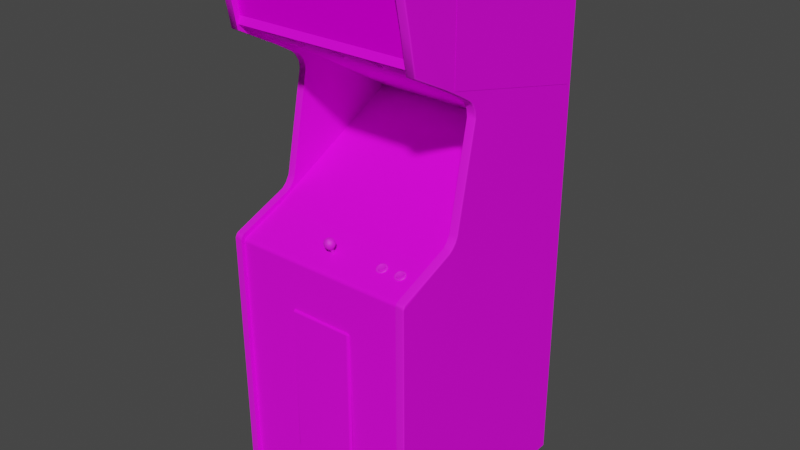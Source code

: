 # Source: thief.blend  (saved by Blender 2.93.20; exported with 4.5.12 LTS)
import bpy
from mathutils import Matrix  # noqa: F401  (used for matrix-valued properties, if any)

bpy.ops.wm.read_factory_settings(use_empty=True)
scene = bpy.context.scene
scene.name = 'Scene'

# ---- images (referenced by path relative to the original .blend; pixels are not part of the script)
import os
ASSET_DIR = os.environ.get("B2B_ASSET_DIR", "")  # directory of the original .blend (textures are referenced by path, not embedded)
HERE = os.path.dirname(os.path.abspath(__file__))  # packed textures are extracted next to this script under _unpacked/

def load_image(name, relpath, width, height, colorspace="sRGB"):
    """Load a texture the original file referenced (path relative to the .blend, or extracted next to this script)."""
    p = next((c for c in (os.path.join(HERE, relpath), os.path.join(ASSET_DIR, relpath)) if relpath and os.path.exists(c)), "")
    if p:
        img = bpy.data.images.load(p, check_existing=True)
        img.name = name
    else:  # same state as the original file: an image datablock whose file is absent (Cycles renders it pink)
        img = bpy.data.images.new(name, width, height)
        img.source = "FILE"
        img.filepath = "//" + (relpath or name)
    img.colorspace_settings.name = colorspace
    return img
img_01thiefmarqueemap_tiff = load_image('01thiefmarqueemap.TIFF', '01thiefmarqueemap.TIFF', 1024, 1024, 'sRGB')
img_02thiefmonitormap_tiff = load_image('02thiefmonitormap.TIFF', '02thiefmonitormap.TIFF', 1024, 1024, 'sRGB')
img_thiefcontrolsmap_tiff = load_image('thiefcontrolsmap.TIFF', 'thiefcontrolsmap.TIFF', 1024, 1024, 'sRGB')
img_thiefcabmp_tiff = load_image('thiefcabmP.TIFF', 'thiefcabmP.TIFF', 1024, 1024, 'sRGB')
img_thiefsideartmap_tiff = load_image('thiefsideartmap.TIFF', 'thiefsideartmap.TIFF', 1024, 1024, 'sRGB')
img_thiefbezelmap_tiff = load_image('thiefbezelmap.TIFF', 'thiefbezelmap.TIFF', 1024, 1024, 'sRGB')
img_thiefmaintextmap_tiff = load_image('thiefmaintextmap.TIFF', 'thiefmaintextmap.TIFF', 1024, 1024, 'sRGB')
img_thieftmoldmap_tiff = load_image('thieftmoldmap.TIFF', 'thieftmoldmap.TIFF', 1024, 1024, 'sRGB')

# ---- materials (node trees are filled in below, after node groups)
mat_01thiefmarqueemat = bpy.data.materials.new('01thiefmarqueemat')
mat_01thiefmarqueemat.use_transparent_shadow = False
mat_01thiefmarqueemat.roughness = 0.8807
mat_01thiefmarqueemat.specular_intensity = 0.0
mat_02thiefmonitormat = bpy.data.materials.new('02thiefmonitormat')
mat_02thiefmonitormat.use_transparent_shadow = False
mat_02thiefmonitormat.roughness = 0.8807
mat_02thiefmonitormat.specular_intensity = 0.0
mat_thiefcontrols = bpy.data.materials.new('thiefcontrols')
mat_thiefcontrols.use_transparent_shadow = False
mat_thiefcontrols.roughness = 0.6983
mat_thiefcontrols.specular_intensity = 0.8157
mat_thiefcab = bpy.data.materials.new('THIEFCAB')
mat_thiefcab.use_transparent_shadow = False
mat_thiefcab.roughness = 0.8807
mat_thiefcab.specular_intensity = 0.1882
mat_thiefsideart = bpy.data.materials.new('thiefsideart')
mat_thiefsideart.use_transparent_shadow = False
mat_thiefsideart.roughness = 0.8807
mat_thiefsideart.specular_intensity = 0.1882
mat_thiefbezelmat = bpy.data.materials.new('thiefbezelmat')
mat_thiefbezelmat.use_transparent_shadow = False
mat_thiefbezelmat.roughness = 0.8807
mat_thiefbezelmat.specular_intensity = 0.1686
mat_thiefcabmat = bpy.data.materials.new('thiefcabmat')
mat_thiefcabmat.use_transparent_shadow = False
mat_thiefcabmat.roughness = 0.8807
mat_thiefcabmat.specular_intensity = 0.1882
mat_thieftmoldmat = bpy.data.materials.new('thieftmoldmat')
mat_thieftmoldmat.use_transparent_shadow = False
mat_thieftmoldmat.roughness = 0.8152
mat_thieftmoldmat.specular_intensity = 0.4667

# ---- node groups
ng_auto_smooth = bpy.data.node_groups.new('Auto Smooth', 'GeometryNodeTree')
_s = ng_auto_smooth.interface.new_socket(name='Geometry', in_out='OUTPUT', socket_type='NodeSocketGeometry')
_s = ng_auto_smooth.interface.new_socket(name='Geometry', in_out='INPUT', socket_type='NodeSocketGeometry')
_s = ng_auto_smooth.interface.new_socket(name='Angle', in_out='INPUT', socket_type='NodeSocketFloat')
_s.subtype = 'ANGLE'
_s.min_value = 0.0
_s.max_value = 3.142
ng_auto_smooth.is_modifier = True
_N = ng_auto_smooth.nodes; _L = ng_auto_smooth.links
n0 = _N.new('NodeGroupOutput'); n0.name = 'Group Output'; n0.location = (480, -100)
n1 = _N.new('NodeGroupInput'); n1.name = 'Group Input'; n1.location = (-420, -300)
n2 = _N.new('NodeGroupInput'); n2.name = 'Group Input.001'; n2.location = (-60, -100)
n3 = _N.new('GeometryNodeSetShadeSmooth'); n3.name = 'Set Shade Smooth'; n3.location = (120, -100)
n3.domain = 'EDGE'
n4 = _N.new('GeometryNodeSetShadeSmooth'); n4.name = 'Set Shade Smooth.001'; n4.location = (300, -100)
n5 = _N.new('GeometryNodeInputMeshEdgeAngle'); n5.name = 'Edge Angle'; n5.location = (-420, -220)
n6 = _N.new('GeometryNodeInputEdgeSmooth'); n6.name = 'Is Edge Smooth'; n6.location = (-60, -160)
n7 = _N.new('GeometryNodeInputShadeSmooth'); n7.name = 'Is Face Smooth'; n7.location = (-240, -340)
n8 = _N.new('FunctionNodeBooleanMath'); n8.name = 'Boolean Math'; n8.location = (-60, -220)
n9 = _N.new('FunctionNodeCompare'); n9.name = 'Compare'; n9.location = (-240, -180)
n9.operation = 'LESS_EQUAL'
_L.new(n5.outputs[0], n9.inputs[0])
_L.new(n4.outputs[0], n0.inputs[0])
_L.new(n1.outputs[1], n9.inputs[1])
_L.new(n9.outputs[0], n8.inputs[0])
_L.new(n7.outputs[0], n8.inputs[1])
_L.new(n2.outputs[0], n3.inputs[0])
_L.new(n6.outputs[0], n3.inputs[1])
_L.new(n3.outputs[0], n4.inputs[0])
_L.new(n8.outputs[0], n3.inputs[2])
n0.is_active_output = True

# ---- material node trees
mat_01thiefmarqueemat.use_nodes = True; mat_01thiefmarqueemat.node_tree.nodes.clear()
_N = mat_01thiefmarqueemat.node_tree.nodes; _L = mat_01thiefmarqueemat.node_tree.links
n0 = _N.new('ShaderNodeBsdfPrincipled'); n0.name = 'Principled BSDF'; n0.location = (10, 300)
n0.distribution = 'GGX'
n0.subsurface_method = 'BURLEY'
n0.inputs[2].default_value = 0.8807
n0.inputs[3].default_value = 1.45
n0.inputs[13].default_value = 0.0
n0.inputs[27].default_value = (0.0, 0.0, 0.0, 1.0)
n0.inputs[28].default_value = 1.0
n1 = _N.new('ShaderNodeOutputMaterial'); n1.name = 'Material Output'; n1.location = (300, 300)
n2 = _N.new('ShaderNodeTexImage'); n2.name = 'Image Texture'; n2.location = (-300, 600)
n2.image = img_01thiefmarqueemap_tiff
_L.new(n0.outputs[0], n1.inputs[0])
_L.new(n2.outputs[0], n0.inputs[0])
n1.is_active_output = True
mat_02thiefmonitormat.use_nodes = True; mat_02thiefmonitormat.node_tree.nodes.clear()
_N = mat_02thiefmonitormat.node_tree.nodes; _L = mat_02thiefmonitormat.node_tree.links
n0 = _N.new('ShaderNodeBsdfPrincipled'); n0.name = 'Principled BSDF'; n0.location = (10, 300)
n0.distribution = 'GGX'
n0.subsurface_method = 'BURLEY'
n0.inputs[2].default_value = 0.8807
n0.inputs[3].default_value = 1.45
n0.inputs[13].default_value = 0.0
n0.inputs[27].default_value = (0.0, 0.0, 0.0, 1.0)
n0.inputs[28].default_value = 1.0
n1 = _N.new('ShaderNodeOutputMaterial'); n1.name = 'Material Output'; n1.location = (300, 300)
n2 = _N.new('ShaderNodeTexImage'); n2.name = 'Image Texture'; n2.location = (-300, 600)
n2.image = img_02thiefmonitormap_tiff
_L.new(n0.outputs[0], n1.inputs[0])
_L.new(n2.outputs[0], n0.inputs[0])
n1.is_active_output = True
mat_thiefcontrols.use_nodes = True; mat_thiefcontrols.node_tree.nodes.clear()
_N = mat_thiefcontrols.node_tree.nodes; _L = mat_thiefcontrols.node_tree.links
n0 = _N.new('ShaderNodeBsdfPrincipled'); n0.name = 'Principled BSDF'; n0.location = (10, 300)
n0.distribution = 'GGX'
n0.subsurface_method = 'BURLEY'
n0.inputs[2].default_value = 0.6983
n0.inputs[3].default_value = 1.45
n0.inputs[13].default_value = 0.8157
n0.inputs[27].default_value = (0.0, 0.0, 0.0, 1.0)
n0.inputs[28].default_value = 1.0
n1 = _N.new('ShaderNodeOutputMaterial'); n1.name = 'Material Output'; n1.location = (300, 300)
n2 = _N.new('ShaderNodeTexImage'); n2.name = 'Image Texture'; n2.location = (-300, 600)
n2.image = img_thiefcontrolsmap_tiff
_L.new(n0.outputs[0], n1.inputs[0])
_L.new(n2.outputs[0], n0.inputs[0])
n1.is_active_output = True
mat_thiefcab.use_nodes = True; mat_thiefcab.node_tree.nodes.clear()
_N = mat_thiefcab.node_tree.nodes; _L = mat_thiefcab.node_tree.links
n0 = _N.new('ShaderNodeBsdfPrincipled'); n0.name = 'Principled BSDF'; n0.location = (10, 300)
n0.distribution = 'GGX'
n0.subsurface_method = 'BURLEY'
n0.inputs[2].default_value = 0.8807
n0.inputs[3].default_value = 1.45
n0.inputs[13].default_value = 0.1882
n0.inputs[27].default_value = (0.0, 0.0, 0.0, 1.0)
n0.inputs[28].default_value = 1.0
n1 = _N.new('ShaderNodeOutputMaterial'); n1.name = 'Material Output'; n1.location = (300, 300)
n2 = _N.new('ShaderNodeTexImage'); n2.name = 'Image Texture'; n2.location = (-300, 600)
n2.image = img_thiefcabmp_tiff
_L.new(n0.outputs[0], n1.inputs[0])
_L.new(n2.outputs[0], n0.inputs[0])
n1.is_active_output = True
mat_thiefsideart.use_nodes = True; mat_thiefsideart.node_tree.nodes.clear()
_N = mat_thiefsideart.node_tree.nodes; _L = mat_thiefsideart.node_tree.links
n0 = _N.new('ShaderNodeBsdfPrincipled'); n0.name = 'Principled BSDF'; n0.location = (10, 300)
n0.distribution = 'GGX'
n0.subsurface_method = 'BURLEY'
n0.inputs[2].default_value = 0.8807
n0.inputs[3].default_value = 1.45
n0.inputs[13].default_value = 0.1882
n0.inputs[27].default_value = (0.0, 0.0, 0.0, 1.0)
n0.inputs[28].default_value = 1.0
n1 = _N.new('ShaderNodeOutputMaterial'); n1.name = 'Material Output'; n1.location = (300, 300)
n2 = _N.new('ShaderNodeTexImage'); n2.name = 'Image Texture'; n2.location = (-300, 600)
n2.image = img_thiefsideartmap_tiff
_L.new(n0.outputs[0], n1.inputs[0])
_L.new(n2.outputs[0], n0.inputs[0])
n1.is_active_output = True
mat_thiefbezelmat.use_nodes = True; mat_thiefbezelmat.node_tree.nodes.clear()
_N = mat_thiefbezelmat.node_tree.nodes; _L = mat_thiefbezelmat.node_tree.links
n0 = _N.new('ShaderNodeBsdfPrincipled'); n0.name = 'Principled BSDF'; n0.location = (10, 300)
n0.distribution = 'GGX'
n0.subsurface_method = 'BURLEY'
n0.inputs[2].default_value = 0.8807
n0.inputs[3].default_value = 1.45
n0.inputs[13].default_value = 0.1686
n0.inputs[27].default_value = (0.0, 0.0, 0.0, 1.0)
n0.inputs[28].default_value = 1.0
n1 = _N.new('ShaderNodeOutputMaterial'); n1.name = 'Material Output'; n1.location = (300, 300)
n2 = _N.new('ShaderNodeTexImage'); n2.name = 'Image Texture'; n2.location = (-300, 600)
n2.image = img_thiefbezelmap_tiff
_L.new(n0.outputs[0], n1.inputs[0])
_L.new(n2.outputs[0], n0.inputs[0])
n1.is_active_output = True
mat_thiefcabmat.use_nodes = True; mat_thiefcabmat.node_tree.nodes.clear()
_N = mat_thiefcabmat.node_tree.nodes; _L = mat_thiefcabmat.node_tree.links
n0 = _N.new('ShaderNodeBsdfPrincipled'); n0.name = 'Principled BSDF'; n0.location = (10, 300)
n0.distribution = 'GGX'
n0.subsurface_method = 'BURLEY'
n0.inputs[2].default_value = 0.8807
n0.inputs[3].default_value = 1.45
n0.inputs[13].default_value = 0.1882
n0.inputs[27].default_value = (0.0, 0.0, 0.0, 1.0)
n0.inputs[28].default_value = 1.0
n1 = _N.new('ShaderNodeOutputMaterial'); n1.name = 'Material Output'; n1.location = (300, 300)
n2 = _N.new('ShaderNodeTexImage'); n2.name = 'Image Texture'; n2.location = (-300, 600)
n2.image = img_thiefmaintextmap_tiff
_L.new(n0.outputs[0], n1.inputs[0])
_L.new(n2.outputs[0], n0.inputs[0])
n1.is_active_output = True
mat_thieftmoldmat.use_nodes = True; mat_thieftmoldmat.node_tree.nodes.clear()
_N = mat_thieftmoldmat.node_tree.nodes; _L = mat_thieftmoldmat.node_tree.links
n0 = _N.new('ShaderNodeBsdfPrincipled'); n0.name = 'Principled BSDF'; n0.location = (10, 300)
n0.distribution = 'GGX'
n0.subsurface_method = 'BURLEY'
n0.inputs[2].default_value = 0.8152
n0.inputs[3].default_value = 1.45
n0.inputs[13].default_value = 0.4667
n0.inputs[27].default_value = (0.0, 0.0, 0.0, 1.0)
n0.inputs[28].default_value = 1.0
n1 = _N.new('ShaderNodeOutputMaterial'); n1.name = 'Material Output'; n1.location = (300, 300)
n2 = _N.new('ShaderNodeTexImage'); n2.name = 'Image Texture'; n2.location = (-300, 600)
n2.image = img_thieftmoldmap_tiff
_L.new(n0.outputs[0], n1.inputs[0])
_L.new(n2.outputs[0], n0.inputs[0])
n1.is_active_output = True

# ---- world
world_world = bpy.data.worlds.new('World'); scene.world = world_world
world_world.use_nodes = True; world_world.node_tree.nodes.clear()
_N = world_world.node_tree.nodes; _L = world_world.node_tree.links
n0 = _N.new('ShaderNodeOutputWorld'); n0.name = 'World Output'; n0.location = (300, 300)
n1 = _N.new('ShaderNodeBackground'); n1.name = 'Background'; n1.location = (10, 300)
n1.inputs[0].default_value = (0.05088, 0.05088, 0.05088, 1.0)
_L.new(n1.outputs[0], n0.inputs[0])
n0.is_active_output = True
world_world.color = (0.05088, 0.05088, 0.05088)
world_world.use_sun_shadow = False
world_world.sun_shadow_jitter_overblur = 0.0

# ---- meshes
me_thief = bpy.data.meshes.new('thief')
me_thief.from_pydata([(-0.3622, 0.5128, 0.06288), (0.2348, 0.7084, 0.09168), (-0.3622, 0.7084, 0.09168), (0.2348, 0.5128, 0.06288), (-0.1564, 0.03924, -0.3628), (-0.1574, 0.008881, -0.2917), (-0.05616, 0.04646, -0.3628), (-0.2545, -0.007141, -0.2983), (-0.2522, -0.04029, -0.2349), (0.1395, -0.00677, -0.2982), (0.1373, 0.02422, -0.3648), (0.04364, 0.009033, -0.2916), (-0.05617, -0.02378, -0.2197), (-0.05601, -0.06851, -0.1588), (0.04179, -0.02858, -0.225), (0.03696, 0.06242, -0.4335), (0.04172, 0.03954, -0.3632), (0.1312, 0.05141, -0.4324), (-0.1502, -0.07026, -0.1638), (-0.1556, -0.02865, -0.225), (-0.2454, -0.0767, -0.173), (-0.05634, 0.01736, -0.2886), (-0.1515, 0.06209, -0.4329), (-0.05601, 0.06676, -0.4347), (-0.254, 0.02359, -0.3642), (0.03706, -0.07029, -0.1638), (0.1374, -0.04012, -0.2348), (-0.2484, 0.0507, -0.4313), (0.1312, -0.07671, -0.173), (0.1738, -0.1028, 0.01319), (0.1817, -0.1084, 0.01374), (0.1837, -0.1068, 0.01675), (0.1634, -0.1072, 0.009227), (0.1746, -0.1064, 0.009231), (0.1588, -0.1051, 0.01752), (0.1612, -0.1087, 0.0155), (0.1533, -0.1078, 0.02472), (0.1559, -0.105, 0.01831), (0.1785, -0.1082, 0.03497), (0.1695, -0.108, 0.02614), (0.1165, -0.1178, 0.03556), (0.1084, -0.1199, 0.0371), (0.09289, -0.1035, 0.02378), (0.105, -0.108, 0.02614), (0.09289, -0.1067, 0.03155), (0.09249, -0.116, 0.03812), (0.08765, -0.1156, 0.03039), (0.1013, -0.114, 0.03817), (0.09266, -0.1119, 0.02976), (0.1659, -0.119, 0.03602), (0.1738, -0.119, 0.04039), (0.1628, -0.1092, 0.03751), (0.1711, -0.1098, 0.03886), (0.09431, -0.1051, 0.01752), (0.0888, -0.1078, 0.02472), (0.09142, -0.105, 0.01831), (0.1531, -0.1142, 0.03402), (0.1563, -0.1103, 0.02617), (0.1572, -0.1119, 0.02976), (0.166, -0.1034, 0.009055), (0.1616, -0.1031, 0.01381), (0.1727, -0.1056, 0.01512), (0.178, -0.1138, 0.03809), (0.1853, -0.1132, 0.0232), (0.1079, -0.1139, 0.03784), (0.09784, -0.1167, 0.03414), (0.09585, -0.1195, 0.03668), (0.1142, -0.1076, 0.01972), (0.09705, -0.1031, 0.01381), (0.1092, -0.1028, 0.01319), (0.1101, -0.1064, 0.009231), (0.1192, -0.1068, 0.01675), (0.1788, -0.1076, 0.01972), (0.1802, -0.1123, 0.02604), (0.09513, -0.119, 0.03828), (0.1168, -0.1051, 0.02767), (0.1179, -0.1122, 0.02457), (0.1068, -0.1071, 0.0124), (0.1066, -0.1004, 0.01647), (0.1597, -0.119, 0.03828), (0.1574, -0.1067, 0.03155), (0.1564, -0.1105, 0.02034), (0.1628, -0.101, 0.01782), (0.1711, -0.1004, 0.01647), (0.1713, -0.1071, 0.0124), (0.09189, -0.1105, 0.02034), (0.09189, -0.114, 0.02879), (0.09831, -0.101, 0.01782), (0.09778, -0.1077, 0.01386), (0.1208, -0.1132, 0.0232), (0.121, -0.1082, 0.02219), (0.1171, -0.1084, 0.01374), (0.1157, -0.1123, 0.02604), (0.1153, -0.111, 0.01751), (0.1068, -0.1174, 0.0367), (0.1824, -0.1122, 0.02457), (0.1813, -0.1051, 0.02767), (0.1212, -0.1124, 0.02987), (0.1191, -0.1081, 0.02549), (0.1564, -0.114, 0.02879), (0.1713, -0.1174, 0.0367), (0.1771, -0.1134, 0.03333), (0.1745, -0.1084, 0.01483), (0.1798, -0.111, 0.01751), (0.09778, -0.1167, 0.03527), (0.1126, -0.1134, 0.03333), (0.1013, -0.119, 0.03602), (0.1134, -0.1138, 0.03809), (0.1603, -0.1058, 0.009941), (0.1563, -0.1089, 0.01322), (0.09178, -0.1089, 0.01322), (0.08908, -0.1155, 0.02684), (0.157, -0.116, 0.03812), (0.1555, -0.1116, 0.03357), (0.1574, -0.1035, 0.02378), (0.1139, -0.102, 0.02036), (0.1066, -0.1098, 0.03886), (0.1139, -0.1082, 0.03497), (0.1856, -0.1082, 0.02219), (0.1857, -0.1124, 0.02987), (0.168, -0.1199, 0.04043), (0.1604, -0.1195, 0.03668), (0.1003, -0.1055, 0.01492), (0.09598, -0.1035, 0.01134), (0.1648, -0.1055, 0.01492), (0.1605, -0.1035, 0.01134), (0.1143, -0.1153, 0.03871), (0.1093, -0.119, 0.04039), (0.1034, -0.1199, 0.04043), (0.1785, -0.102, 0.02036), (0.1509, -0.1101, 0.02661), (0.08861, -0.1142, 0.03402), (0.11, -0.1084, 0.01483), (0.1833, -0.1129, 0.02073), (0.1187, -0.1129, 0.02073), (0.1718, -0.1029, 0.009902), (0.1628, -0.1146, 0.04003), (0.1659, -0.114, 0.03817), (0.1772, -0.1037, 0.01176), (0.1515, -0.1111, 0.01994), (0.1853, -0.1148, 0.02871), (0.181, -0.1178, 0.03556), (0.1208, -0.1148, 0.02871), (0.09096, -0.1116, 0.03357), (0.1771, -0.1159, 0.03225), (0.173, -0.1199, 0.0371), (0.1739, -0.1169, 0.03443), (0.1126, -0.1159, 0.03225), (0.1094, -0.1169, 0.03443), (0.1148, -0.1155, 0.03253), (0.1793, -0.1155, 0.03253), (0.09266, -0.1144, 0.02868), (0.1572, -0.1144, 0.02868), (0.1624, -0.1167, 0.03414), (0.1536, -0.1155, 0.02684), (0.1623, -0.1077, 0.01386), (0.1148, -0.1089, 0.01662), (0.1623, -0.1167, 0.03527), (0.1793, -0.1089, 0.01662), (0.09672, -0.1087, 0.0155), (0.09223, -0.1113, 0.02145), (0.09937, -0.1085, 0.01046), (0.1568, -0.1113, 0.02145), (0.09831, -0.1092, 0.03751), (0.1127, -0.1037, 0.01176), (0.09826, -0.1146, 0.04003), (0.1724, -0.1139, 0.03784), (0.1668, -0.1078, 0.01344), (0.1022, -0.1078, 0.01344), (0.08638, -0.1101, 0.02661), (0.1149, -0.1121, 0.03032), (0.1836, -0.1081, 0.02549), (0.1082, -0.1056, 0.01512), (0.1522, -0.1156, 0.03039), (0.1812, -0.1047, 0.01579), (0.1167, -0.1047, 0.01579), (0.154, -0.1057, 0.01653), (0.0958, -0.1058, 0.009941), (0.09179, -0.1103, 0.02617), (0.1788, -0.1153, 0.03871), (0.1823, -0.1129, 0.03484), (0.1806, -0.1098, 0.01415), (0.1178, -0.1129, 0.03484), (0.1161, -0.1098, 0.01415), (0.1794, -0.1121, 0.03032), (0.168, -0.1158, 0.04152), (0.1034, -0.1158, 0.04152), (0.09886, -0.1072, 0.009227), (0.1639, -0.1085, 0.01046), (0.1073, -0.1029, 0.009902), (0.1014, -0.1034, 0.009055), (0.1521, -0.1083, 0.01793), (0.08948, -0.1057, 0.01653), (0.08702, -0.1111, 0.01994), (0.08754, -0.1083, 0.01793), (-0.3845, 0.6289, -0.6375), (0.2552, 0.6285, -0.637), (0.2552, 0.3002, -0.1792), (0.2552, -1.036, 0.1068), (0.2552, 0.3631, -0.1456), (-0.3845, 0.7444, 0.1055), (0.2355, -1.034, 0.09419), (0.2355, -0.1542, 0.1049), (-0.3571, -0.1542, 0.1049), (-0.3571, -1.034, 0.09419), (0.2552, 0.7264, 0.1208), (-0.3845, 0.3247, -0.1752), (-0.3845, 0.3554, -0.1553), (0.2552, 0.3249, -0.1756), (-0.3845, 0.7316, 0.1203), (-0.3845, 0.7401, 0.1147), (0.2552, -0.0351, -0.1053), (0.2552, 0.3466, -0.1641), (0.2552, -0.04936, -0.09341), (0.2552, -0.1341, 0.1085), (0.2339, 0.4952, 0.05421), (0.2339, 0.1368, -0.5583), (-0.3601, 0.4952, 0.05421), (-0.3591, 0.1368, -0.5583), (0.2561, 0.2741, -0.6202), (0.2561, 0.6142, -0.6215), (0.2561, 0.4031, -0.08247), (-0.393, 0.6142, -0.6215), (-0.393, 0.2741, -0.6202), (-0.393, 0.4031, -0.08247), (-0.393, 0.6995, -0.08382), (0.2561, 0.6995, -0.08382), (-0.08166, -0.07591, 0.04564), (-0.08058, -0.07277, 0.04729), (-0.07264, -0.08739, 0.06536), (-0.07239, -0.09084, 0.06343), (-0.07783, -0.08959, 0.06008), (-0.06601, -0.07573, 0.03408), (-0.05938, -0.07621, 0.03537), (-0.05963, -0.08009, 0.03457), (-0.07465, -0.06691, 0.05209), (-0.0754, -0.06816, 0.05545), (-0.07277, -0.06674, 0.05598), (-0.05372, -0.07751, 0.03885), (-0.05, -0.07949, 0.04416), (-0.05061, -0.08324, 0.04302), (-0.05076, -0.08879, 0.04793), (-0.04922, -0.08512, 0.04919), (-0.05036, -0.08631, 0.05576), (-0.06557, -0.06916, 0.0624), (-0.06611, -0.06726, 0.06043), (-0.06771, -0.06722, 0.06017), (-0.05736, -0.06691, 0.05209), (-0.05937, -0.06584, 0.04923), (-0.06123, -0.06507, 0.0515), (-0.083, -0.07818, 0.05172), (-0.08183, -0.07488, 0.05295), (-0.07079, -0.08856, 0.03552), (-0.06965, -0.09298, 0.03683), (-0.07275, -0.09369, 0.03874), (-0.05009, -0.08262, 0.05704), (-0.05385, -0.08292, 0.06271), (-0.0622, -0.06738, 0.05963), (-0.06022, -0.06894, 0.06062), (-0.05809, -0.06861, 0.05833), (-0.06601, -0.07225, 0.03579), (-0.05952, -0.07271, 0.03705), (-0.06601, -0.06438, 0.04964), (-0.06343, -0.06457, 0.05014), (-0.06243, -0.06514, 0.04735), (-0.06607, -0.08841, 0.06639), (-0.06616, -0.09178, 0.06433), (-0.06025, -0.09273, 0.06207), (-0.05717, -0.09575, 0.05541), (-0.05836, -0.09735, 0.05363), (-0.05686, -0.09701, 0.0508), (-0.06959, -0.07119, 0.06355), (-0.07057, -0.07385, 0.06509), (-0.08166, -0.08044, 0.05779), (-0.08141, -0.08769, 0.05498), (-0.08201, -0.08412, 0.05658), (-0.07756, -0.09093, 0.04186), (-0.07855, -0.0926, 0.04634), (-0.0811, -0.08909, 0.04765), (-0.04865, -0.08143, 0.05048), (-0.05755, -0.06704, 0.04684), (-0.053, -0.07032, 0.04889), (-0.07249, -0.07271, 0.03705), (-0.07264, -0.07621, 0.03537), (-0.06601, -0.06726, 0.04071), (-0.06062, -0.06765, 0.04175), (-0.07803, -0.07398, 0.04046), (-0.0772, -0.07097, 0.04246), (-0.06569, -0.07186, 0.06443), (-0.05938, -0.08587, 0.0657), (-0.05946, -0.08215, 0.06633), (-0.06588, -0.08096, 0.0677), (-0.06965, -0.09911, 0.05329), (-0.07079, -0.09663, 0.05717), (-0.06172, -0.09741, 0.05635), (-0.06103, -0.09538, 0.05931), (-0.06601, -0.08382, 0.03351), (-0.06601, -0.07963, 0.03333), (-0.07465, -0.06941, 0.05881), (-0.07703, -0.07159, 0.05904), (-0.07756, -0.09427, 0.05083), (-0.08058, -0.07699, 0.0586), (-0.08201, -0.07949, 0.04416), (-0.08141, -0.08324, 0.04302), (-0.07239, -0.08009, 0.03457), (-0.05029, -0.0746, 0.05294), (-0.05201, -0.07195, 0.0539), (-0.05352, -0.07306, 0.05881), (-0.0542, -0.06978, 0.05468), (-0.05563, -0.07068, 0.0587), (-0.05036, -0.07592, 0.04564), (-0.06601, -0.06582, 0.04355), (-0.06145, -0.06614, 0.04444), (-0.05064, -0.07908, 0.058), (-0.06115, -0.07281, 0.06431), (-0.06025, -0.08424, 0.03463), (-0.06122, -0.08856, 0.03552), (-0.05445, -0.09093, 0.04186), (-0.05322, -0.09232, 0.04671), (-0.05349, -0.09314, 0.05228), (-0.05723, -0.09477, 0.04165), (-0.07668, -0.09282, 0.05765), (-0.07555, -0.09604, 0.04506), (-0.07479, -0.09732, 0.04847), (-0.07447, -0.06704, 0.04684), (-0.07057, -0.06614, 0.04444), (-0.0714, -0.06765, 0.04175), (-0.06959, -0.06514, 0.04735), (-0.07265, -0.06584, 0.04923), (-0.07079, -0.06507, 0.0515), (-0.06771, -0.06436, 0.05249), (-0.06601, -0.06423, 0.05217), (-0.06645, -0.06451, 0.05569), (-0.06471, -0.06688, 0.05987), (-0.0652, -0.06516, 0.05743), (-0.06496, -0.06503, 0.05708), (-0.05381, -0.08662, 0.06162), (-0.07249, -0.08365, 0.06638), (-0.07803, -0.08238, 0.06298), (-0.07447, -0.07295, 0.06269), (-0.05981, -0.07875, 0.06626), (-0.05441, -0.07944, 0.06321), (-0.05543, -0.07626, 0.06317), (-0.05399, -0.07398, 0.04046), (-0.0678, -0.06457, 0.05487), (-0.06698, -0.06438, 0.05436), (-0.07224, -0.06764, 0.0584), (-0.0701, -0.06638, 0.05792), (-0.05978, -0.06584, 0.05356), (-0.0622, -0.06904, 0.06172), (-0.06184, -0.07051, 0.0629), (-0.07902, -0.07031, 0.0489), (-0.07783, -0.08134, 0.03792), (-0.07488, -0.0895, 0.03803), (-0.06191, -0.0652, 0.05474), (-0.06286, -0.06469, 0.05339), (-0.06421, -0.06457, 0.05487), (-0.06597, -0.08467, 0.06747), (-0.07479, -0.09477, 0.04165), (-0.0783, -0.0861, 0.06188), (-0.06613, -0.09717, 0.05789), (-0.06601, -0.09937, 0.05399), (-0.07902, -0.07407, 0.059), (-0.05418, -0.08134, 0.03792), (-0.05534, -0.08536, 0.03765), (-0.08273, -0.08547, 0.049), (-0.04908, -0.07784, 0.05177), (-0.06915, -0.06689, 0.05928), (-0.0678, -0.06583, 0.05824), (-0.06682, -0.06516, 0.05743), (-0.06706, -0.06503, 0.05708), (-0.05602, -0.06871, 0.04459), (-0.076, -0.0687, 0.04459), (-0.05144, -0.07278, 0.04729), (-0.07488, -0.0957, 0.05465), (-0.07275, -0.0984, 0.05138), (-0.06601, -0.08822, 0.03459), (-0.06601, -0.09272, 0.03612), (-0.05184, -0.07583, 0.0586), (-0.08014, -0.07219, 0.05395), (-0.05997, -0.06979, 0.03929), (-0.06601, -0.06936, 0.03812), (-0.06496, -0.06473, 0.05626), (-0.0652, -0.0646, 0.05592), (-0.0714, -0.07674, 0.06614), (-0.0772, -0.07879, 0.06343), (-0.076, -0.07568, 0.06331), (-0.06232, -0.06604, 0.05762), (-0.06377, -0.06545, 0.05738), (-0.06436, -0.0657, 0.05812), (-0.06166, -0.0657, 0.05626), (-0.06349, -0.06518, 0.05653), (-0.05845, -0.07097, 0.06172), (-0.05681, -0.07343, 0.06262), (-0.06431, -0.06436, 0.05249), (-0.06504, -0.06438, 0.05436), (-0.07176, -0.08424, 0.03463), (-0.07668, -0.08536, 0.03765), (-0.06601, -0.06488, 0.04665), (-0.0658, -0.07764, 0.06721), (-0.05963, -0.08953, 0.06431), (-0.06038, -0.07565, 0.06556), (-0.06574, -0.07464, 0.06609), (-0.05714, -0.0895, 0.03803), (-0.05927, -0.09369, 0.03874), (-0.0544, -0.09021, 0.05995), (-0.05568, -0.09331, 0.0577), (-0.07205, -0.07998, 0.0666), (-0.0568, -0.06797, 0.05533), (-0.06915, -0.06469, 0.05339), (-0.0701, -0.0652, 0.05474), (-0.07224, -0.06584, 0.05356), (-0.06855, -0.0652, 0.05655), (-0.07046, -0.06579, 0.05633), (-0.06715, -0.06488, 0.05667), (-0.05148, -0.0899, 0.05416), (-0.06859, -0.06457, 0.05014), (-0.06604, -0.06607, 0.05892), (-0.06698, -0.06602, 0.05875), (-0.06645, -0.06525, 0.05766), (-0.06601, -0.06528, 0.05774), (-0.06601, -0.06431, 0.05417), (-0.06601, -0.06448, 0.0556), (-0.06557, -0.06451, 0.05569), (-0.07205, -0.06979, 0.03929), (-0.06487, -0.06488, 0.05667), (-0.07991, -0.08708, 0.04226), (-0.05211, -0.08708, 0.04226), (-0.0662, -0.09472, 0.06145), (-0.07991, -0.0911, 0.05305), (-0.07265, -0.07048, 0.06167), (-0.07797, -0.07, 0.05477), (-0.06388, -0.06795, 0.06098), (-0.08339, -0.0818, 0.05037), (-0.0783, -0.07751, 0.03885), (-0.06047, -0.06702, 0.0579), (-0.05941, -0.06659, 0.05585), (-0.05482, -0.07097, 0.04246), (-0.05723, -0.09732, 0.04847), (-0.05647, -0.09604, 0.04506), (-0.05927, -0.0984, 0.05138), (-0.06859, -0.06892, 0.06181), (-0.07079, -0.06841, 0.06046), (-0.06237, -0.09298, 0.03683), (-0.06835, -0.06554, 0.05746), (-0.05499, -0.06841, 0.05049), (-0.07703, -0.0684, 0.05049), (-0.07176, -0.09395, 0.06068), (-0.06237, -0.09911, 0.05329), (-0.05555, -0.09564, 0.0509), (-0.06347, -0.06637, 0.05883), (-0.06835, -0.06486, 0.05565), (-0.06682, -0.0646, 0.05592), (-0.06706, -0.06473, 0.05626), (-0.06601, -0.0647, 0.05674), (-0.06367, -0.06486, 0.05565), (-0.06557, -0.06525, 0.05766), (-0.06514, -0.06593, 0.05867), (-0.3591, 0.1579, -0.5242), (-0.3591, -0.08933, -0.03721), (0.2339, 0.1579, -0.5242), (0.2339, -0.08933, -0.03721), (-0.3571, 0.6318, -0.6408), (0.2283, -0.01691, -0.11), (0.2302, 0.6062, -0.6239), (-0.3571, -1.04, -0.6408), (0.2283, -1.04, -0.6408), (-0.3571, 0.3003, -0.1754), (-0.3571, 0.7478, 0.106), (0.234, 0.7282, 0.08916), (-0.1613, -0.3137, 0.111), (0.2283, -0.05212, -0.08405), (0.2283, 0.3937, -0.08523), (0.2283, 0.4783, 0.07509), (-0.3571, 0.6107, 0.09957), (-0.3571, 0.4783, 0.07509), (0.2355, -0.1407, 0.09611), (0.2355, -0.08785, -0.03752), (-0.3571, -0.08785, -0.03752), (-0.3571, -0.1407, 0.09611), (-0.2247, 0.4721, 0.02879), (-0.0836, 0.4721, 0.02879), (-0.1709, 0.4721, 0.02879), (-0.0373, 0.4721, 0.02879), (-0.312, 0.428, -0.04304), (0.089, 0.4669, 0.02027), (-0.1709, 0.428, -0.04304), (0.2339, 0.5167, 0.06384), (-0.0736, 0.4503, -0.04499), (0.1963, 0.4503, -0.04499), (0.1863, 0.428, -0.04304), (-0.2147, 0.4503, -0.04499), (-0.312, 0.4451, -0.05351), (-0.2247, 0.4451, -0.05351), (0.05998, 0.4332, -0.03452), (-0.0373, 0.4451, -0.05351), (0.04998, 0.4451, -0.05351), (0.04998, 0.428, -0.04304), (-0.3571, 0.3344, -0.1675), (-0.3571, 0.3528, -0.1531), (0.2301, 0.7036, 0.09207), (0.2301, 0.7251, 0.1109), (0.089, 0.4332, -0.03452), (-0.322, 0.4669, 0.02027), (-0.2247, 0.4892, 0.01832), (-0.0473, 0.4669, 0.02027), (-0.1809, 0.4839, 0.009801), (-0.0836, 0.4892, 0.01832), (0.04998, 0.4721, 0.02879), (-0.0736, 0.4839, 0.009801), (0.1863, 0.4721, 0.02879), (0.1963, 0.4839, 0.009801), (-0.3599, 0.7251, 0.1109), (-0.3599, 0.7036, 0.09207), (-0.3571, 0.746, 0.1118), (-0.3611, 0.5167, 0.06384), (-0.322, 0.4503, -0.04499), (0.099, 0.428, -0.04304), (-0.0373, 0.428, -0.04304), (-0.06601, -0.09418, 0.041), (-0.06601, -0.09241, 0.03625), (-0.3615, 0.7282, 0.08916), (0.2355, -0.1493, 0.1041), (0.2355, -0.147, 0.1031), (-0.3571, -0.147, 0.1031), (-0.3571, -0.1493, 0.1041), (-0.165, -0.3116, 0.1068), (-0.3571, -0.03296, -0.1022), (0.04191, -0.3116, 0.111), (0.04478, -0.3066, 0.08574), (0.04478, -0.3066, 0.1011), (-0.0693, -0.09695, 0.04844), (-0.06601, -0.09743, 0.04972), (-0.06601, -0.0992, 0.05447), (0.04899, -0.3108, 0.08574), (0.04401, -0.3137, 0.07578), (-0.1592, -0.3116, 0.07578), (-0.06272, -0.09695, 0.04844), (-0.05628, -0.0958, 0.04536), (-0.05913, -0.0982, 0.0518), (-0.05913, -0.0934, 0.03891), (0.1863, 0.4451, -0.05351), (-0.0373, 0.4892, 0.01832), (-0.0473, 0.4839, 0.009801), (0.099, 0.4892, 0.01832), (0.089, 0.4839, 0.009801), (-0.2147, 0.4332, -0.03452), (-0.312, 0.4892, 0.01832), (-0.322, 0.4839, 0.009801), (0.05998, 0.4503, -0.04499), (-0.0836, 0.4451, -0.05351), (-0.0736, 0.4332, -0.03452), (-0.1709, 0.4892, 0.01832), (-0.1809, 0.4669, 0.02027), (-0.165, -0.789, 0.07999), (-0.1613, -0.7869, 0.07578), (-0.1613, -0.7926, 0.07999), (0.04899, -0.7897, 0.1011), (-0.07066, -0.0958, 0.04536), (-0.07573, -0.0958, 0.04536), (-0.07289, -0.0934, 0.03891), (-0.165, -0.789, 0.1068), (-0.1621, -0.7939, 0.1011), (-0.1613, -0.7926, 0.1068), (0.2523, -1.04, -0.6408), (0.05998, 0.4839, 0.009801), (0.04998, 0.4892, 0.01832), (-0.2147, 0.4839, 0.009801), (0.05998, 0.4669, 0.02027), (0.089, 0.4503, -0.04499), (0.099, 0.4451, -0.05351), (-0.0473, 0.4332, -0.03452), (-0.0473, 0.4503, -0.04499), (-0.2147, 0.4669, 0.02027), (-0.2247, 0.428, -0.04304), (-0.322, 0.4332, -0.03452), (-0.0736, 0.4669, 0.02027), (-0.0836, 0.428, -0.04304), (-0.312, 0.4721, 0.02879), (-0.1809, 0.4503, -0.04499), (-0.1809, 0.4332, -0.03452), (0.1963, 0.4332, -0.03452), (0.1963, 0.4669, 0.02027), (0.099, 0.4721, 0.02879), (-0.1709, 0.4451, -0.05351), (0.1863, 0.4892, 0.01832), (-0.3571, 0.3122, -0.1748), (-0.07289, -0.0982, 0.0518), (0.04766, -0.3116, 0.1068), (0.04766, -0.3116, 0.07999), (0.04401, -0.3079, 0.07999), (-0.3571, 0.7266, 0.1246), (-0.1613, -0.3079, 0.1068), (-0.3571, -0.127, 0.1054), (-0.1663, -0.7897, 0.1011), (0.04899, -0.3108, 0.1011), (0.04401, -0.3079, 0.1068), (-0.1663, -0.7897, 0.08574), (-0.1621, -0.7939, 0.08574), (0.04401, -0.7869, 0.111), (0.04401, -0.7926, 0.1068), (0.04766, -0.789, 0.1068), (-0.1592, -0.789, 0.111), (-0.1663, -0.3108, 0.1011), (-0.1621, -0.3066, 0.1011), (-0.1621, -0.3066, 0.08574), (-0.165, -0.3116, 0.07999), (-0.1663, -0.3108, 0.08574), (0.2355, -0.145, 0.1018), (-0.3571, -0.1432, 0.1002), (-0.3571, -0.145, 0.1018), (0.2355, -0.1517, 0.1047), (-0.3571, -0.1517, 0.1047), (0.2355, -0.1432, 0.1002), (0.2355, -0.1418, 0.09828), (-0.3571, -0.1418, 0.09828), (0.2263, -1.038, -0.6245), (-0.3655, 0.6062, -0.6239), (-0.3667, -1.038, -0.6245), (-0.3571, 0.3937, -0.08523), (-0.3811, 0.4783, 0.07509), (-0.3811, 0.3937, -0.08523), (-0.3571, -0.01691, -0.11), (-0.3811, 0.3003, -0.1754), (0.2523, -0.01691, -0.11), (0.2523, 0.3003, -0.1754), (0.2283, 0.3003, -0.1754), (0.2523, 0.3768, -0.115), (0.2523, 0.4276, -0.02278), (-0.3811, 0.7478, 0.106), (-0.3811, 0.6458, 0.1069), (-0.3811, -0.01691, -0.11), (-0.3571, -0.05685, -0.0765), (-0.3811, -0.05685, -0.0765), (0.2523, 0.7478, 0.106), (0.2283, 0.6318, -0.6408), (0.2283, 0.7478, 0.106), (0.2523, 0.5767, 0.09291), (0.2523, 0.7266, 0.1246), (0.2283, 0.7266, 0.1246), (-0.0693, -0.1188, 0.03327), (-0.0693, -0.09465, 0.04228), (-0.0693, -0.1211, 0.03943), (0.2523, -0.129, 0.1085), (0.2523, -0.05685, -0.0765), (-0.3571, -1.04, 0.1105), (-0.3571, -0.1444, 0.1174), (-0.3811, -0.1408, 0.1166), (-0.3811, -0.127, 0.1054), (-0.3811, -1.04, 0.1105), (-0.3811, -1.04, -0.6408), (0.2523, 0.6318, -0.6408), (0.2523, 0.3122, -0.1748), (0.2523, 0.3344, -0.1675), (0.2283, 0.3237, -0.1721), (0.2523, -1.04, 0.1105), (0.2283, -0.1408, 0.1166), (0.2283, -1.04, 0.1105), (-0.06272, -0.1188, 0.03327), (-0.06272, -0.09465, 0.04228), (0.2523, -0.1444, 0.1174), (0.2283, -0.1314, 0.1112), (-0.3811, 0.3442, -0.1611), (-0.3811, 0.3237, -0.1721), (-0.3571, 0.7382, 0.1208), (-0.3811, 0.7427, 0.1168), (-0.3811, -0.04009, -0.09697), (-0.3811, 0.7327, 0.1235), (0.2523, 0.7382, 0.1208), (0.2523, 0.746, 0.1118), (0.2283, 0.7382, 0.1208), (0.2339, 0.4939, 0.0719), (-0.3611, 0.4939, 0.0719), (0.2523, -0.03296, -0.1022), (0.2283, 0.6107, 0.09957), (-0.06601, -0.1183, 0.03199), (-0.06601, -0.1216, 0.04071), (-0.06272, -0.1211, 0.03943), (0.2523, 0.3442, -0.1611), (0.2523, 0.3528, -0.1531), (0.2283, 0.3442, -0.1611), (-0.3571, -0.1343, 0.1135), (-0.3811, -0.1314, 0.1112), (0.2283, -0.04009, -0.09697), (-0.3571, -0.0465, -0.09089), (-0.3811, 0.3122, -0.1748), (0.2523, -0.1374, 0.1153), (0.2283, 0.3599, -0.1435), (-0.3811, -0.05212, -0.08405), (-0.3845, 0.7264, 0.1213), (-0.3845, 0.4806, 0.07216), (0.2523, -0.0465, -0.09089), (-0.3845, 0.4136, -0.05595), (0.2552, -1.036, -0.637), (-0.3811, 0.6318, -0.6408), (-0.3845, -1.037, -0.6375), (-0.3845, -1.037, 0.1072), (0.2552, 0.736, 0.1177), (0.2552, 0.7439, 0.1054), (0.2552, 0.4141, -0.05617), (-0.3845, -0.1449, 0.1142), (0.2552, 0.5775, 0.08923), (0.2552, 0.4809, 0.07174), (0.2523, 0.4783, 0.07509), (0.2552, -0.145, 0.1137), (-0.06136, -0.12, 0.03635), (-0.06136, -0.0958, 0.04536), (-0.07066, -0.12, 0.03635), (0.2552, -0.01819, -0.1135), (-0.3811, 0.3599, -0.1435), (-0.3845, -0.05488, -0.08593), (-0.3845, -0.1317, 0.1065), (-0.3845, 0.3002, -0.1787), (0.2552, -0.06033, -0.07815), (-0.3845, -0.04229, -0.09946), (-0.3845, -0.01803, -0.1131), (-0.3811, 0.7266, 0.1246)], [], [(608, 613, 609, 610), (11, 16, 6, 21), (279, 242, 240, 239), (305, 366, 310, 373), (321, 447, 230, 231), (27, 24, 4, 22), (324, 328, 327, 325), (265, 357, 337, 229), (279, 239, 310, 366), (261, 380, 437, 343), (5, 19, 12, 21), (95, 158, 129, 96), (291, 407, 337, 357), (307, 378, 305, 306), (274, 365, 278, 429), (8, 20, 18, 19), (21, 6, 4, 5), (144, 133, 145), (342, 393, 314, 401), (30, 138, 31), (140, 141, 145), (181, 32, 33), (34, 35, 124), (57, 35, 34), (176, 36, 37), (38, 96, 39), (142, 40, 41), (147, 134, 41), (87, 42, 43), (44, 163, 43), (74, 165, 45), (46, 131, 193), (178, 160, 159), (47, 151, 48), (101, 49, 166), (179, 185, 50), (137, 153, 152), (51, 52, 39), (53, 159, 122), (187, 190, 70), (178, 159, 53), (192, 54, 55), (79, 56, 173), (173, 56, 139), (57, 162, 35), (137, 152, 58), (32, 59, 33), (60, 61, 29), (62, 101, 166), (63, 118, 119), (47, 64, 65), (47, 65, 151), (41, 40, 127), (41, 128, 66), (174, 29, 61, 72), (68, 172, 69), (183, 187, 70), (91, 164, 71), (30, 31, 63), (72, 103, 73), (74, 131, 46), (84, 155, 82, 83), (88, 85, 42, 87), (128, 186, 165, 74), (79, 136, 112), (96, 38, 150, 95), (76, 156, 115, 75), (86, 104, 163, 44), (89, 90, 97), (91, 71, 89), (67, 92, 170), (67, 93, 92), (26, 9, 11, 14), (157, 100, 52, 51), (116, 163, 104, 94), (78, 115, 156, 77), (110, 177, 187), (109, 108, 32), (40, 126, 127), (97, 98, 182), (44, 42, 85, 86), (38, 52, 100, 150), (101, 146, 49), (132, 93, 67), (102, 103, 72), (87, 78, 77, 88), (75, 117, 149, 76), (72, 73, 184), (62, 171, 101), (105, 148, 106), (105, 106, 64), (107, 98, 105), (191, 108, 109), (154, 139, 109), (194, 177, 110), (111, 193, 110), (141, 179, 50), (119, 171, 180), (177, 123, 190, 187), (112, 136, 113), (37, 36, 57, 34), (45, 165, 143), (114, 80, 39), (83, 82, 39), (75, 115, 43), (116, 117, 43), (90, 98, 97), (90, 175, 98), (118, 171, 119), (118, 174, 171), (145, 141, 50), (145, 120, 121), (55, 122, 68), (527, 622, 631, 666), (37, 124, 60), (55, 68, 123, 192), (126, 186, 127), (436, 390, 387, 435), (80, 114, 81, 99), (48, 151, 160), (58, 152, 162), (96, 129, 39), (83, 129, 158, 84), (115, 78, 43), (131, 143, 54, 169), (56, 130, 139), (131, 169, 193), (60, 124, 61), (167, 181, 102), (68, 122, 172), (168, 183, 132), (133, 140, 145), (133, 30, 63), (134, 142, 41), (134, 91, 89), (123, 68, 69, 189), (498, 499, 662, 663), (669, 668, 697, 698), (108, 125, 59, 32), (175, 67, 98), (67, 170, 98), (174, 72, 171), (72, 184, 171), (62, 166, 136), (125, 60, 29, 135), (93, 183, 134), (103, 181, 133), (33, 59, 138), (33, 138, 30), (70, 190, 164), (70, 164, 91), (193, 194, 110), (193, 169, 192), (139, 191, 109), (139, 130, 176), (140, 119, 141), (119, 179, 141), (142, 97, 40), (97, 126, 40), (113, 57, 36), (137, 58, 113, 136), (143, 178, 54), (144, 145, 146), (147, 41, 148), (94, 149, 117, 116), (151, 65, 111), (152, 153, 154), (51, 80, 99, 157), (114, 82, 155, 81), (159, 160, 161), (35, 162, 188), (52, 38, 39), (117, 75, 43), (163, 116, 43), (80, 51, 39), (129, 83, 39), (78, 87, 43), (42, 44, 43), (82, 114, 39), (73, 133, 144), (92, 134, 147), (182, 98, 107), (126, 107, 186), (135, 29, 138), (189, 69, 164), (165, 64, 47), (64, 106, 65), (166, 49, 153), (136, 166, 137), (137, 166, 153), (124, 35, 167), (132, 172, 122, 168), (122, 159, 168), (695, 195, 694, 650), (169, 54, 192), (130, 36, 176), (98, 170, 105), (170, 148, 105), (171, 184, 101), (184, 146, 101), (61, 102, 72), (172, 132, 67), (119, 180, 179), (179, 62, 185), (107, 105, 64), (107, 64, 165), (145, 50, 120), (50, 185, 120), (41, 127, 128), (127, 186, 128), (112, 113, 56), (79, 112, 56), (45, 143, 131), (74, 45, 131), (66, 74, 46, 111), (154, 173, 139), (55, 54, 178, 53), (111, 46, 193), (31, 138, 174), (138, 29, 174), (71, 164, 175), (164, 69, 175), (71, 175, 90), (71, 90, 89), (31, 174, 118), (31, 118, 63), (89, 97, 142), (134, 89, 142), (63, 119, 140), (133, 63, 140), (176, 125, 108), (192, 123, 177), (121, 120, 79), (66, 128, 74), (48, 160, 178), (143, 48, 178), (58, 162, 57), (113, 58, 57), (55, 53, 122), (37, 34, 124), (179, 180, 62), (180, 171, 62), (181, 33, 30), (181, 30, 133), (126, 182, 107), (97, 182, 126), (183, 70, 91), (183, 91, 134), (170, 92, 147), (170, 147, 148), (184, 73, 144), (184, 144, 146), (185, 62, 136), (186, 107, 165), (110, 187, 161), (161, 187, 183), (109, 32, 188), (188, 32, 181), (59, 135, 138), (59, 125, 135), (190, 189, 164), (190, 123, 189), (191, 176, 108), (139, 176, 191), (194, 192, 177), (193, 192, 194), (715, 195, 696), (708, 196, 197), (708, 198, 196), (195, 695, 696), (196, 198, 693), (199, 196, 698), (692, 200, 195), (715, 712, 195), (482, 481, 507, 552), (713, 704, 198), (710, 696, 700), (699, 205, 701), (692, 690, 689), (206, 207, 195), (197, 196, 208), (714, 715, 696), (692, 209, 210), (211, 198, 708), (212, 196, 199), (199, 698, 697), (712, 206, 195), (208, 196, 212), (711, 710, 700), (713, 198, 213), (207, 692, 195), (710, 714, 696), (214, 704, 713), (692, 210, 200), (199, 697, 205), (213, 198, 211), (199, 205, 699), (699, 701, 702), (692, 689, 209), (616, 618, 617, 464), (225, 222, 223, 224), (382, 455, 356, 383), (385, 338, 337, 407), (688, 666, 714, 710), (397, 352, 304, 396), (303, 302, 434, 352), (313, 255, 279, 366), (21, 12, 14, 11), (356, 355, 394, 395), (679, 687, 680, 678), (442, 430, 271, 441), (381, 260, 282, 424), (300, 277, 322, 323), (340, 399, 291, 290), (244, 432, 333, 245), (273, 275, 359, 338), (237, 411, 235, 236), (653, 678, 680, 654), (319, 449, 439, 318), (280, 248, 247, 445), (273, 338, 385, 301), (240, 363, 238, 239), (278, 277, 300, 429), (442, 367, 347, 346), (359, 229, 337, 338), (287, 372, 326, 424), (261, 260, 381, 380), (499, 619, 621, 709), (708, 197, 625, 624), (294, 269, 268, 295), (296, 396, 304, 297), (235, 328, 324, 446), (264, 263, 249, 248), (433, 365, 274, 275), (238, 363, 234, 233), (359, 231, 230, 229), (313, 366, 305, 378), (246, 418, 368, 367), (597, 554, 556, 598), (339, 386, 384, 272), (389, 457, 333, 450), (529, 590, 536, 605), (278, 426, 276, 277), (254, 358, 276, 353), (532, 537, 539, 533), (322, 277, 276, 358), (285, 284, 311, 312), (264, 398, 262, 263), (394, 263, 262, 331), (332, 452, 454), (267, 406, 405, 400), (454, 334, 335), (246, 441, 244, 245), (405, 336, 289, 400), (227, 286, 434, 302), (311, 325, 327, 398), (593, 648, 682, 681), (24, 7, 5, 4), (120, 185, 136, 79), (232, 297, 304, 283), (251, 228, 227, 250), (330, 345, 421, 331), (394, 355, 249, 263), (256, 290, 289, 336), (433, 275, 273, 250), (303, 352, 397, 426), (646, 681, 682, 647), (664, 514, 665, 667), (195, 200, 629, 694), (362, 299, 431, 379), (434, 283, 304, 352), (293, 374, 375, 292), (410, 451, 344, 409), (230, 266, 265, 229), (375, 374, 300, 323), (227, 302, 433, 250), (303, 365, 433, 302), (669, 636, 670, 668), (281, 445, 308, 306), (437, 373, 310, 343), (501, 469, 521, 512), (285, 371, 437, 380), (252, 353, 397, 396), (16, 11, 9, 10), (10, 17, 15, 16), (436, 408, 247, 348), (19, 5, 7, 8), (412, 451, 410, 413), (332, 422, 421, 345), (287, 424, 282, 286), (351, 446, 324, 372), (285, 312, 280, 371), (351, 379, 431, 446), (25, 14, 12, 13), (404, 443, 316, 403), (317, 320, 404, 403), (308, 445, 247, 408), (666, 631, 715, 714), (273, 301, 251, 250), (382, 383, 454), (251, 301, 362, 379), (313, 341, 256, 255), (417, 245, 333, 457), (291, 357, 289, 290), (419, 418, 417, 420), (368, 444, 347, 367), (23, 6, 16, 15), (431, 236, 235, 446), (402, 272, 384, 399), (362, 301, 385, 386), (342, 401, 340, 341), (586, 498, 663, 685), (254, 353, 252, 253), (624, 673, 211, 708), (249, 348, 247, 248), (329, 416, 327, 328), (347, 444, 412, 413), (333, 432, 257, 450), (394, 331, 421, 395), (356, 455, 354, 355), (454, 414, 370), (402, 399, 340, 401), (402, 288, 271, 272), (442, 346, 298, 430), (354, 455, 391, 390), (419, 420, 454), (330, 409, 344, 345), (456, 420, 417, 457), (287, 286, 227, 228), (220, 226, 221, 219), (364, 363, 240, 427), (278, 365, 303, 426), (321, 231, 274, 429), (384, 407, 291, 399), (364, 315, 234, 363), (234, 315, 296, 297), (347, 413, 237, 346), (316, 443, 377, 376), (405, 406, 319, 415), (391, 388, 387, 390), (264, 248, 280, 312), (349, 432, 244), (198, 704, 660, 655), (282, 260, 232, 283), (175, 69, 172, 67), (602, 563, 600, 599), (268, 406, 267, 295), (13, 12, 19, 18), (672, 217, 215, 671), (261, 343, 238, 233), (6, 23, 22, 4), (234, 297, 232, 233), (384, 386, 385, 407), (281, 373, 437, 371), (307, 309, 392, 393), (270, 438, 439), (440, 438, 270), (259, 258, 392, 309), (238, 343, 310, 239), (434, 286, 282, 283), (246, 245, 417, 418), (440, 269, 294, 448), (668, 638, 205, 697), (235, 411, 329, 328), (243, 242, 279, 255), (314, 393, 392, 350), (259, 435, 257, 258), (313, 378, 342, 341), (381, 424, 326, 284), (285, 380, 381, 284), (673, 691, 213, 211), (251, 379, 351, 228), (326, 372, 324, 325), (289, 357, 265, 400), (28, 26, 14, 25), (368, 418, 419, 369), (298, 236, 431, 299), (271, 430, 339, 272), (439, 320, 317, 318), (293, 360, 428, 447), (364, 403, 316, 315), (339, 430, 298, 299), (264, 312, 311, 398), (321, 374, 293, 447), (397, 353, 276, 426), (701, 205, 638, 637), (296, 376, 252, 396), (340, 290, 256, 341), (317, 403, 364, 427), (439, 449, 270), (423, 395, 421, 422), (316, 376, 296, 315), (712, 715, 631, 623), (389, 450, 387, 388), (362, 386, 339, 299), (270, 269, 440), (391, 455, 382, 425), (319, 318, 241, 415), (262, 416, 330, 331), (625, 652, 654, 626), (307, 306, 308, 309), (667, 665, 210, 209), (436, 435, 259, 408), (298, 346, 237, 236), (329, 411, 410, 409), (471, 661, 643, 644), (246, 367, 442, 441), (262, 398, 327, 416), (665, 629, 200, 210), (330, 416, 329, 409), (410, 411, 237, 413), (370, 444, 368, 369), (249, 355, 354, 348), (244, 350, 349), (335, 425, 454), (454, 425, 382), (454, 452, 453), (453, 414, 454), (423, 383, 356, 395), (344, 452, 332, 345), (354, 390, 436, 348), (271, 288, 244, 441), (243, 415, 241, 242), (454, 422, 332), (423, 422, 454), (454, 420, 456), (370, 414, 412, 444), (389, 388, 335, 334), (335, 388, 391, 425), (243, 336, 405, 415), (454, 383, 423), (456, 334, 454), (412, 414, 453, 451), (454, 369, 419), (370, 369, 454), (512, 513, 500, 501), (622, 645, 462), (463, 635, 657), (470, 602, 599, 528), (462, 645, 465), (635, 466, 657), (622, 462, 467), (619, 462, 468), (463, 626, 635), (687, 636, 635), (261, 233, 232, 260), (471, 657, 656), (632, 646, 645), (472, 473, 674), (619, 474, 475), (595, 534, 529, 530), (480, 578, 574), (481, 482, 577), (510, 583, 490), (508, 483, 497), (503, 484, 574), (485, 517, 490), (505, 518, 497), (553, 486, 577), (459, 461, 460, 458), (668, 670, 639, 638), (484, 575, 516, 492), (483, 508, 566, 542), (491, 567, 573, 546), (577, 486, 584, 550), (549, 565, 568, 494), (490, 517, 570, 541), (488, 509, 576, 551), (462, 465, 650, 694), (498, 462, 499), (574, 484, 492, 493), (543, 572, 571, 505), (497, 518, 495, 496), (506, 579, 580, 553), (634, 651, 635, 636), (489, 511, 582, 581), (685, 623, 467, 586), (545, 569, 502, 485), (515, 672, 671, 487), (619, 514, 664), (626, 654, 635), (687, 670, 636), (533, 587, 531, 532), (377, 253, 252, 376), (683, 463, 657), (619, 475, 620, 621), (267, 266, 428, 295), (578, 480, 504, 547), (684, 645, 527), (561, 602, 470, 526), (633, 648, 593, 632), (706, 659, 540, 538), (590, 535, 536), (680, 687, 635), (519, 641, 560, 520), (537, 706, 538, 539), (579, 584, 486, 580), (485, 583, 544, 545), (503, 578, 547, 548), (572, 495, 518, 571), (508, 568, 565, 566), (581, 490, 541, 489), (481, 576, 509, 507), (554, 555, 556), (280, 445, 281, 371), (558, 531, 587, 559), (711, 700, 647, 682), (102, 61, 124, 167), (592, 604, 603, 526), (687, 639, 670), (319, 406, 268, 449), (511, 585, 510, 582), (525, 612, 611, 522), (480, 573, 567, 504), (568, 508, 497), (550, 488, 551, 577), (505, 571, 518), (494, 497, 496, 549), (546, 573, 574), (482, 553, 577), (546, 574, 493, 491), (503, 575, 484), (576, 481, 577), (551, 576, 577), (531, 558, 707, 642), (573, 480, 574), (578, 503, 574), (485, 502, 517), (553, 580, 486), (517, 502, 569, 570), (581, 582, 490), (483, 505, 497), (494, 568, 497), (583, 485, 490), (582, 510, 490), (553, 482, 552, 506), (586, 462, 498), (520, 540, 659, 519), (559, 560, 641, 558), (654, 680, 635), (528, 596, 592, 470), (589, 535, 590), (619, 664, 591), (470, 592, 526), (349, 350, 392, 258), (593, 646, 632), (661, 471, 656), (499, 462, 619), (605, 536, 606), (471, 683, 657), (241, 427, 240, 242), (528, 588, 596), (561, 594, 562, 563), (599, 600, 601), (602, 561, 563), (632, 645, 684), (527, 645, 622), (681, 646, 593), (590, 529, 534, 589), (596, 530, 604, 592), (619, 591, 474), (472, 674, 639), (687, 472, 639), (467, 462, 586), (530, 596, 588, 595), (619, 468, 514), (595, 588, 601, 557), (605, 606, 607), (530, 529, 605, 604), (659, 706, 705, 658), (626, 463, 624, 625), (524, 525, 522, 523), (622, 467, 623, 631), (612, 203, 202, 611), (521, 469, 464, 617), (615, 609, 613, 614), (523, 608, 610, 524), (479, 615, 614, 476), (627, 628, 472), (505, 483, 542, 543), (475, 474, 630), (478, 479, 476, 477), (203, 204, 201, 202), (0, 3, 1, 2), (637, 638, 639), (548, 516, 575, 503), (537, 532, 676, 677), (402, 401, 314, 288), (655, 660, 656, 657), (468, 462, 694, 629), (604, 605, 607, 603), (652, 653, 654), (428, 266, 230, 447), (642, 676, 532, 531), (113, 36, 130, 56), (463, 683, 673, 624), (244, 288, 314, 350), (428, 360, 294, 295), (702, 701, 637, 703), (274, 231, 359, 275), (475, 630, 620), (389, 334, 456, 457), (637, 674, 473), (628, 473, 472), (658, 675, 519, 659), (217, 218, 216, 215), (599, 601, 588, 528), (661, 656, 686, 643), (267, 400, 265, 266), (214, 713, 644, 643), (361, 448, 294, 360), (651, 564, 466, 635), (653, 652, 208), (683, 471, 691, 673), (689, 690, 630), (344, 451, 453, 452), (165, 47, 48, 143), (621, 620, 692), (698, 196, 651, 634), (655, 564, 693, 198), (650, 649, 696, 695), (564, 651, 196, 693), (121, 79, 173, 154), (684, 527, 666, 688), (628, 627, 699), (212, 199, 679), (700, 696, 649), (300, 374, 321, 429), (699, 702, 703), (704, 214, 686), (640, 707, 558, 641), (706, 537, 677, 705), (594, 561, 526, 603), (387, 450, 257, 435), (499, 709, 662), (692, 207, 709), (710, 711, 648), (257, 432, 349, 258), (514, 468, 629, 665), (206, 712, 685), (713, 213, 691, 644), (643, 686, 214), (307, 393, 342, 378), (679, 678, 212), (208, 212, 653), (197, 208, 652), (644, 691, 471), (647, 649, 645, 646), (648, 633, 710), (293, 292, 361, 360), (649, 647, 700), (685, 663, 206), (207, 206, 663), (308, 408, 259, 309), (199, 699, 627), (311, 284, 326, 325), (703, 637, 473), (688, 633, 632, 684), (620, 630, 690), (690, 692, 620), (270, 449, 268, 269), (667, 716, 591, 664), (662, 709, 207), (663, 662, 207), (305, 373, 281, 306), (209, 689, 716, 667), (351, 372, 287, 228), (591, 716, 630), (630, 716, 689), (37, 60, 125, 176), (679, 627, 687), (627, 679, 199), (652, 625, 197), (669, 634, 636), (634, 669, 698), (474, 591, 630), (637, 639, 674), (256, 336, 243, 255), (709, 621, 692), (628, 703, 473), (703, 628, 699), (627, 472, 687), (682, 648, 711), (583, 510, 585, 544), (241, 318, 317, 427), (660, 686, 656), (686, 660, 704), (623, 685, 712), (641, 519, 675, 640), (633, 688, 710), (678, 653, 212)])
me_thief.polygons.foreach_set('use_smooth', [True] * 791)
me_thief.polygons.foreach_set('material_index', [6, 1, 2, 2, 2, 1, 2, 2, 2, 2, 1, 2, 2, 2, 2, 1, 1, 2, 2, 2, 2, 2, 2, 2, 2, 2, 2, 2, 2, 2, 2, 2, 2, 2, 2, 2, 2, 2, 2, 2, 2, 2, 2, 2, 2, 2, 2, 2, 2, 2, 2, 2, 2, 2, 2, 2, 2, 2, 2, 2, 2, 2, 2, 2, 2, 2, 2, 2, 2, 2, 2, 2, 1, 2, 2, 2, 2, 2, 2, 2, 2, 2, 2, 2, 2, 2, 2, 2, 2, 2, 2, 2, 2, 2, 2, 2, 2, 2, 2, 2, 2, 2, 2, 2, 2, 2, 2, 2, 2, 2, 2, 2, 2, 7, 2, 2, 2, 2, 2, 2, 2, 2, 2, 2, 2, 2, 2, 2, 2, 2, 2, 2, 2, 2, 2, 2, 7, 7, 2, 2, 2, 2, 2, 2, 2, 2, 2, 2, 2, 2, 2, 2, 2, 2, 2, 2, 2, 2, 2, 2, 2, 2, 2, 2, 2, 2, 2, 2, 2, 2, 2, 2, 2, 2, 2, 2, 2, 2, 2, 2, 2, 2, 2, 2, 2, 2, 2, 2, 2, 2, 2, 2, 2, 7, 2, 2, 2, 2, 2, 2, 2, 2, 2, 2, 2, 2, 2, 2, 2, 2, 2, 2, 2, 2, 2, 2, 2, 2, 2, 2, 2, 2, 2, 2, 2, 2, 2, 2, 2, 2, 2, 2, 2, 2, 2, 2, 2, 2, 2, 2, 2, 2, 2, 2, 2, 2, 2, 2, 2, 2, 2, 2, 2, 2, 2, 2, 2, 2, 2, 2, 2, 2, 2, 2, 2, 2, 3, 3, 3, 3, 3, 3, 3, 3, 6, 3, 3, 3, 3, 3, 3, 3, 3, 3, 3, 3, 3, 3, 3, 3, 3, 3, 3, 3, 3, 3, 3, 3, 3, 6, 4, 2, 2, 7, 2, 2, 2, 1, 2, 7, 2, 2, 2, 2, 2, 2, 2, 7, 2, 2, 2, 2, 2, 2, 2, 2, 2, 7, 7, 2, 2, 2, 2, 2, 2, 2, 2, 2, 6, 2, 2, 6, 2, 2, 6, 2, 2, 2, 2, 2, 2, 2, 2, 2, 2, 2, 7, 1, 2, 2, 2, 2, 2, 2, 2, 2, 7, 7, 7, 2, 2, 2, 2, 2, 2, 2, 2, 7, 2, 2, 6, 2, 2, 1, 1, 2, 1, 2, 2, 2, 2, 2, 2, 1, 2, 2, 2, 7, 2, 2, 2, 2, 2, 2, 2, 2, 1, 2, 2, 2, 2, 7, 2, 7, 2, 2, 2, 2, 2, 2, 2, 2, 2, 2, 2, 2, 2, 2, 2, 4, 2, 2, 2, 2, 2, 2, 2, 2, 2, 2, 2, 2, 7, 2, 2, 6, 2, 1, 7, 2, 1, 2, 2, 2, 2, 2, 2, 2, 2, 2, 2, 2, 7, 2, 2, 2, 2, 2, 2, 2, 7, 2, 2, 2, 1, 2, 2, 2, 2, 2, 2, 2, 2, 2, 2, 7, 2, 2, 2, 2, 2, 2, 7, 2, 2, 2, 2, 2, 2, 7, 2, 7, 2, 2, 2, 7, 2, 2, 7, 2, 2, 2, 2, 2, 2, 2, 2, 2, 2, 2, 2, 2, 2, 2, 2, 2, 2, 2, 2, 2, 2, 2, 2, 2, 2, 6, 6, 6, 6, 6, 6, 6, 6, 6, 6, 2, 6, 6, 6, 6, 6, 6, 6, 6, 6, 6, 6, 6, 6, 5, 7, 6, 6, 6, 6, 6, 6, 6, 7, 6, 6, 6, 6, 6, 7, 6, 7, 6, 6, 6, 6, 6, 6, 2, 6, 7, 2, 6, 6, 6, 7, 6, 6, 6, 6, 6, 6, 6, 6, 6, 6, 6, 6, 6, 2, 6, 7, 2, 6, 6, 2, 6, 6, 6, 6, 6, 6, 6, 6, 6, 6, 6, 6, 6, 7, 6, 6, 6, 6, 6, 6, 6, 6, 6, 6, 6, 6, 6, 6, 6, 6, 6, 6, 6, 2, 6, 6, 6, 6, 6, 2, 6, 6, 6, 6, 6, 6, 6, 6, 6, 6, 6, 6, 6, 6, 6, 6, 6, 6, 7, 7, 6, 7, 6, 6, 6, 6, 6, 7, 6, 7, 6, 3, 0, 7, 6, 7, 2, 7, 7, 6, 7, 2, 7, 2, 7, 2, 2, 7, 2, 7, 2, 7, 7, 7, 3, 6, 7, 2, 7, 2, 7, 7, 7, 7, 2, 2, 7, 7, 6, 7, 7, 2, 7, 7, 7, 7, 2, 7, 7, 7, 7, 6, 2, 7, 7, 7, 2, 7, 7, 7, 7, 2, 7, 7, 7, 7, 7, 7, 2, 7, 7, 7, 2, 7, 2, 7, 7, 7, 7, 2, 7, 7, 7, 2, 7, 2, 7, 7, 2, 7, 7, 7, 7, 7, 7, 7, 2, 7, 7, 7, 7, 7, 6, 2, 7, 7, 7, 7, 7, 7])
_uv = me_thief.uv_layers.new(name='UVMap')
_uv.uv.foreach_set('vector', [0.05524, 0.02124, 0.06177, 0.02124, 0.06171, 1.009, 0.05524, 1.009, 0.7256, 0.5056, 0.7256, 0.7183, 0.5048, 0.7183, 0.5048, 0.5056, 0.1613, 0.3995, 0.1666, 0.3993, 0.1675, 0.4131, 0.1622, 0.4137, 0.1515, 0.3998, 0.1562, 0.3997, 0.157, 0.4135, 0.1523, 0.4125, 0.2441, 0.371, 0.2448, 0.3837, 0.2393, 0.3848, 0.2385, 0.371, 0.06305, 0.931, 0.06305, 0.7183, 0.2839, 0.7183, 0.2839, 0.931, 0.1573, 0.4411, 0.1618, 0.446, 0.1593, 0.4521, 0.1552, 0.4505, 0.2346, 0.4004, 0.23, 0.4003, 0.2292, 0.3864, 0.234, 0.3857, 0.1613, 0.3995, 0.1622, 0.4137, 0.157, 0.4135, 0.1562, 0.3997, 0.1946, 0.4135, 0.195, 0.4202, 0.1871, 0.4185, 0.1862, 0.4116, 0.2839, 0.5056, 0.2839, 0.2929, 0.5048, 0.2929, 0.5048, 0.5056, 0.7037, 0.4936, 0.7115, 0.4941, 0.7101, 0.5009, 0.7028, 0.5004, 0.2255, 0.4001, 0.2247, 0.387, 0.2292, 0.3864, 0.23, 0.4003, 0.1464, 0.3892, 0.1501, 0.3876, 0.1515, 0.3998, 0.1478, 0.4, 0.1531, 0.4994, 0.1613, 0.498, 0.161, 0.5061, 0.1535, 0.5074, 0.06305, 0.2929, 0.06305, 0.08026, 0.2839, 0.08026, 0.2839, 0.2929, 0.5048, 0.5056, 0.5048, 0.7183, 0.2839, 0.7183, 0.2839, 0.5056, 0.7136, 0.5348, 0.7028, 0.5329, 0.7191, 0.5334, 0.2188, 0.4788, 0.2217, 0.4741, 0.2273, 0.4747, 0.2249, 0.4803, 0.6592, 0.5345, 0.6592, 0.5404, 0.6558, 0.5335, 0.642, 0.5214, 0.6469, 0.5158, 0.6537, 0.5157, 0.6724, 0.5475, 0.6875, 0.5475, 0.6785, 0.5503, 0.7502, 0.4837, 0.7484, 0.4869, 0.7452, 0.4843, 0.7471, 0.5013, 0.7372, 0.5013, 0.7385, 0.498, 0.6698, 0.5, 0.6647, 0.5056, 0.6675, 0.4999, 0.7206, 0.4692, 0.7139, 0.4716, 0.7125, 0.4616, 0.6733, 0.4602, 0.6781, 0.4547, 0.685, 0.4545, 0.6865, 0.5425, 0.6757, 0.5406, 0.692, 0.5412, 0.6736, 0.4866, 0.6791, 0.482, 0.6813, 0.4922, 0.6863, 0.482, 0.6918, 0.4866, 0.6813, 0.4922, 0.7432, 0.4741, 0.7402, 0.4705, 0.7452, 0.4713, 0.7394, 0.524, 0.7419, 0.5264, 0.7289, 0.5236, 0.7202, 0.5425, 0.7243, 0.5406, 0.731, 0.5427, 0.6985, 0.5187, 0.7067, 0.5157, 0.7064, 0.5182, 0.6451, 0.4967, 0.6499, 0.5052, 0.6449, 0.5024, 0.7036, 0.4759, 0.7128, 0.4756, 0.7081, 0.4788, 0.7339, 0.5082, 0.7368, 0.5048, 0.7421, 0.5052, 0.723, 0.456, 0.7242, 0.463, 0.7125, 0.4616, 0.73, 0.5161, 0.7281, 0.5193, 0.725, 0.5167, 0.6565, 0.5521, 0.6544, 0.5555, 0.6471, 0.5531, 0.7502, 0.5362, 0.7403, 0.5363, 0.7417, 0.5329, 0.6698, 0.4694, 0.6647, 0.475, 0.6675, 0.4694, 0.7177, 0.5413, 0.7123, 0.5435, 0.7098, 0.541, 0.7098, 0.541, 0.7123, 0.5435, 0.6994, 0.5406, 0.7339, 0.5189, 0.738, 0.5171, 0.7447, 0.5192, 0.7339, 0.5082, 0.7421, 0.5052, 0.7419, 0.5076, 0.6877, 0.5254, 0.6857, 0.5287, 0.6784, 0.5264, 0.7479, 0.482, 0.7386, 0.4846, 0.7376, 0.4822, 0.6415, 0.4992, 0.6451, 0.4967, 0.6449, 0.5024, 0.7068, 0.5279, 0.7043, 0.5242, 0.7122, 0.5249, 0.6485, 0.4761, 0.6449, 0.4719, 0.6532, 0.4756, 0.6985, 0.5187, 0.7013, 0.5153, 0.7067, 0.5157, 0.685, 0.4545, 0.6781, 0.4547, 0.6849, 0.4514, 0.685, 0.4545, 0.6898, 0.4523, 0.6953, 0.457, 0.6544, 0.483, 0.6724, 0.5051, 0.675, 0.5068, 0.6532, 0.4869, 0.7277, 0.5144, 0.7184, 0.517, 0.7174, 0.5146, 0.7217, 0.5329, 0.7369, 0.5329, 0.7278, 0.5357, 0.6505, 0.5345, 0.6505, 0.5404, 0.647, 0.5335, 0.6971, 0.5272, 0.6992, 0.5248, 0.7068, 0.5279, 0.7001, 0.5367, 0.6994, 0.5331, 0.707, 0.5354, 0.7472, 0.5242, 0.7419, 0.5264, 0.7394, 0.524, 0.7238, 0.5059, 0.7313, 0.5048, 0.7313, 0.5108, 0.7244, 0.5118, 0.7169, 0.4888, 0.7104, 0.4891, 0.7095, 0.4822, 0.7154, 0.482, 0.7363, 0.4754, 0.736, 0.4718, 0.7402, 0.4705, 0.7432, 0.4741, 0.7199, 0.4778, 0.717, 0.4742, 0.7219, 0.475, 0.7028, 0.5004, 0.6956, 0.4999, 0.6958, 0.493, 0.7037, 0.4936, 0.7065, 0.5054, 0.7144, 0.5059, 0.713, 0.5127, 0.7057, 0.5122, 0.702, 0.4894, 0.6956, 0.4896, 0.6959, 0.4827, 0.7018, 0.4825, 0.682, 0.5372, 0.6795, 0.5334, 0.6875, 0.5342, 0.6724, 0.5365, 0.6744, 0.5341, 0.682, 0.5372, 0.673, 0.5445, 0.68, 0.5432, 0.6835, 0.5449, 0.673, 0.5445, 0.6724, 0.5409, 0.68, 0.5432, 0.9465, 0.2929, 0.9465, 0.5056, 0.7256, 0.5056, 0.7256, 0.2929, 0.7412, 0.4666, 0.7336, 0.4678, 0.7333, 0.4611, 0.7402, 0.4601, 0.7267, 0.483, 0.7336, 0.482, 0.7346, 0.4885, 0.7271, 0.4897, 0.7277, 0.4993, 0.7214, 0.4984, 0.7203, 0.4924, 0.7271, 0.4935, 0.6624, 0.5504, 0.6591, 0.5532, 0.6565, 0.5521, 0.6937, 0.5236, 0.6904, 0.5265, 0.6877, 0.5254, 0.6553, 0.5283, 0.6582, 0.5253, 0.663, 0.5282, 0.6424, 0.4586, 0.6465, 0.4571, 0.6411, 0.4639, 0.7018, 0.4825, 0.7095, 0.4822, 0.7104, 0.4891, 0.702, 0.4894, 0.7271, 0.4602, 0.7333, 0.4611, 0.7336, 0.4678, 0.7268, 0.4667, 0.7344, 0.542, 0.7383, 0.5406, 0.7451, 0.5422, 0.6893, 0.5082, 0.6905, 0.5137, 0.6868, 0.5134, 0.6805, 0.5082, 0.6818, 0.5137, 0.678, 0.5134, 0.7346, 0.4983, 0.7277, 0.4993, 0.7271, 0.4935, 0.7346, 0.4924, 0.7057, 0.5122, 0.6985, 0.5117, 0.6987, 0.5048, 0.7065, 0.5054, 0.7001, 0.5367, 0.707, 0.5354, 0.7106, 0.5371, 0.6415, 0.4992, 0.6465, 0.4877, 0.6451, 0.4967, 0.6541, 0.561, 0.6579, 0.5596, 0.6647, 0.5612, 0.6451, 0.4661, 0.6499, 0.4747, 0.6449, 0.4719, 0.6415, 0.4686, 0.6465, 0.4571, 0.6451, 0.4661, 0.7363, 0.5126, 0.744, 0.5125, 0.7404, 0.5143, 0.7074, 0.5469, 0.7014, 0.5496, 0.6946, 0.5465, 0.6748, 0.5556, 0.6824, 0.5555, 0.6788, 0.5573, 0.7499, 0.4927, 0.744, 0.4954, 0.7372, 0.4924, 0.6866, 0.4671, 0.6895, 0.4642, 0.6942, 0.467, 0.6424, 0.4893, 0.6465, 0.4877, 0.6411, 0.4944, 0.6591, 0.5532, 0.6591, 0.5552, 0.6544, 0.5555, 0.6565, 0.5521, 0.6954, 0.5174, 0.6915, 0.521, 0.6929, 0.5121, 0.6675, 0.4999, 0.6647, 0.5056, 0.662, 0.5048, 0.6663, 0.4977, 0.6641, 0.5441, 0.6603, 0.5477, 0.6616, 0.5388, 0.7103, 0.4514, 0.7175, 0.4514, 0.7125, 0.4616, 0.7036, 0.463, 0.7048, 0.456, 0.7125, 0.4616, 0.6827, 0.5022, 0.676, 0.4998, 0.6813, 0.4922, 0.693, 0.4936, 0.6895, 0.4998, 0.6813, 0.4922, 0.6421, 0.5449, 0.6453, 0.5437, 0.6495, 0.5477, 0.6476, 0.4538, 0.6544, 0.4523, 0.6465, 0.4571, 0.6733, 0.5181, 0.6766, 0.517, 0.6808, 0.521, 0.6476, 0.4844, 0.6544, 0.483, 0.6465, 0.4877, 0.6537, 0.5157, 0.6469, 0.5158, 0.6536, 0.5126, 0.6537, 0.5157, 0.6584, 0.5135, 0.6641, 0.5181, 0.6675, 0.4694, 0.6646, 0.4618, 0.6672, 0.463, -12.97, 37.49, -13.79, 39.09, -13.79, 39.09, -12.42, 36.77, 0.6675, 0.4999, 0.6646, 0.4924, 0.6672, 0.4936, 0.6675, 0.4694, 0.6672, 0.463, 0.6694, 0.4621, 0.6698, 0.4694, 0.7268, 0.4721, 0.736, 0.4718, 0.7313, 0.475, 0.1718, 0.4714, 0.1722, 0.467, 0.1741, 0.4656, 0.1746, 0.4692, 0.6785, 0.4708, 0.6863, 0.4706, 0.6872, 0.4774, 0.6788, 0.4777, 0.7064, 0.5182, 0.7067, 0.5157, 0.7139, 0.5164, 0.7419, 0.5076, 0.7421, 0.5052, 0.7493, 0.5059, 0.7139, 0.4716, 0.7072, 0.4692, 0.7125, 0.4616, 0.7244, 0.5118, 0.7181, 0.5109, 0.717, 0.5049, 0.7238, 0.5059, 0.676, 0.4998, 0.6724, 0.4936, 0.6813, 0.4922, 0.6646, 0.5389, 0.6576, 0.4794, 0.6647, 0.475, 0.662, 0.5316, 0.7123, 0.5435, 0.7047, 0.5439, 0.6994, 0.5406, 0.7419, 0.5264, 0.7342, 0.5269, 0.7289, 0.5236, 0.7479, 0.482, 0.7452, 0.4843, 0.7386, 0.4846, 0.6592, 0.5426, 0.6476, 0.5428, 0.6526, 0.5418, 0.7277, 0.5144, 0.725, 0.5167, 0.7184, 0.517, 0.7385, 0.4788, 0.7268, 0.479, 0.7319, 0.478, 0.6423, 0.5289, 0.642, 0.5214, 0.6537, 0.5157, 0.7424, 0.5523, 0.7349, 0.5507, 0.745, 0.5512, 0.6736, 0.4678, 0.6733, 0.4602, 0.685, 0.4545, 0.7471, 0.457, 0.7421, 0.4514, 0.7496, 0.4575, 0.6694, 0.4621, 0.6672, 0.463, 0.6605, 0.4552, 0.6638, 0.4543, -19.85, 74.22, -18.33, 76.06, -19.18, 75.2, -20.33, 73.15, 9.588, 115.4, 10.54, 114.6, 10.21, 114.4, 8.917, 115.2, 0.6904, 0.5265, 0.6903, 0.5285, 0.6857, 0.5287, 0.6877, 0.5254, 0.6544, 0.4523, 0.6532, 0.4564, 0.6465, 0.4571, 0.6532, 0.4564, 0.6458, 0.4628, 0.6465, 0.4571, 0.6544, 0.483, 0.6532, 0.4869, 0.6465, 0.4877, 0.6532, 0.4869, 0.6458, 0.4933, 0.6465, 0.4877, 0.6415, 0.4992, 0.6449, 0.5024, 0.649, 0.5097, 0.6694, 0.4927, 0.6672, 0.4936, 0.6605, 0.4858, 0.6638, 0.4849, 0.6915, 0.4616, 0.6942, 0.4633, 0.6877, 0.4633, 0.6548, 0.5016, 0.6564, 0.4989, 0.6565, 0.5054, 0.6784, 0.5264, 0.6857, 0.5287, 0.6763, 0.5289, 0.6784, 0.5264, 0.6763, 0.5289, 0.6724, 0.5249, 0.6471, 0.5531, 0.6544, 0.5555, 0.645, 0.5556, 0.6471, 0.5531, 0.645, 0.5556, 0.6411, 0.5516, 0.6724, 0.5574, 0.6748, 0.5556, 0.6788, 0.5573, 0.7289, 0.5236, 0.7342, 0.5269, 0.7242, 0.5265, 0.7339, 0.5145, 0.7363, 0.5126, 0.7404, 0.5143, 0.6994, 0.5406, 0.7047, 0.5439, 0.6946, 0.5436, 0.712, 0.5273, 0.7122, 0.5249, 0.7189, 0.5273, 0.7122, 0.5249, 0.7208, 0.5242, 0.7189, 0.5273, 0.6873, 0.5366, 0.6875, 0.5342, 0.6941, 0.5366, 0.6875, 0.5342, 0.696, 0.5335, 0.6941, 0.5366, 0.6576, 0.51, 0.662, 0.5048, 0.6647, 0.5056, 0.6485, 0.5067, 0.6591, 0.5065, 0.6576, 0.51, 0.649, 0.5097, 0.6576, 0.4794, 0.662, 0.4742, 0.6647, 0.475, 0.7398, 0.5465, 0.7448, 0.5466, 0.7422, 0.5479, 0.7137, 0.5529, 0.7186, 0.553, 0.7162, 0.5543, 0.7271, 0.4897, 0.7203, 0.4886, 0.7205, 0.4821, 0.7267, 0.483, 0.7255, 0.5507, 0.7323, 0.5521, 0.7222, 0.5524, 0.7255, 0.5549, 0.7323, 0.5563, 0.7222, 0.5566, 0.6726, 0.471, 0.6785, 0.4708, 0.6788, 0.4777, 0.6724, 0.4779, 0.6863, 0.4706, 0.6922, 0.4703, 0.6936, 0.4772, 0.6872, 0.4774, 0.7407, 0.5559, 0.7349, 0.5549, 0.7453, 0.5551, 0.7407, 0.5603, 0.7349, 0.5594, 0.7453, 0.5594, 0.7242, 0.463, 0.7206, 0.4692, 0.7125, 0.4616, 0.6895, 0.4998, 0.6827, 0.5022, 0.6813, 0.4922, 0.6918, 0.4866, 0.693, 0.4936, 0.6813, 0.4922, 0.7175, 0.4514, 0.723, 0.456, 0.7125, 0.4616, 0.7072, 0.4692, 0.7036, 0.463, 0.7125, 0.4616, 0.6724, 0.4936, 0.6736, 0.4866, 0.6813, 0.4922, 0.6791, 0.482, 0.6863, 0.482, 0.6813, 0.4922, 0.7048, 0.456, 0.7103, 0.4514, 0.7125, 0.4616, 0.707, 0.5354, 0.7028, 0.5329, 0.7136, 0.5348, 0.68, 0.5432, 0.6757, 0.5406, 0.6865, 0.5425, 0.6411, 0.4639, 0.6465, 0.4571, 0.6415, 0.4686, 0.7268, 0.4721, 0.7275, 0.4707, 0.736, 0.4718, 0.6638, 0.4849, 0.6605, 0.4858, 0.6594, 0.4828, 0.6638, 0.4543, 0.6605, 0.4552, 0.6594, 0.4522, 0.649, 0.4791, 0.6449, 0.4719, 0.6485, 0.4761, 0.71, 0.5494, 0.7165, 0.5465, 0.7188, 0.5493, 0.6946, 0.5551, 0.7011, 0.5522, 0.7034, 0.5549, 0.649, 0.5097, 0.6449, 0.5024, 0.6485, 0.5067, 0.6485, 0.5067, 0.6449, 0.5024, 0.6532, 0.5062, 0.7452, 0.4843, 0.7484, 0.4869, 0.7437, 0.4863, 0.717, 0.5195, 0.7184, 0.517, 0.725, 0.5167, 0.7235, 0.5187, 0.725, 0.5167, 0.7281, 0.5193, 0.7235, 0.5187, -69.39, -62.87, -69.39, 103.7, -69.74, 104.0, -69.74, -63.21, 0.6649, 0.4777, 0.6647, 0.475, 0.6698, 0.4694, 0.6649, 0.5083, 0.6647, 0.5056, 0.6698, 0.5, 0.7222, 0.5468, 0.7279, 0.5471, 0.7307, 0.5481, 0.7279, 0.5471, 0.7335, 0.5465, 0.7307, 0.5481, 0.6946, 0.5587, 0.7003, 0.5591, 0.7031, 0.5601, 0.7003, 0.5591, 0.7059, 0.5585, 0.7031, 0.5601, 0.6782, 0.5065, 0.6805, 0.5082, 0.678, 0.5134, 0.687, 0.5065, 0.6893, 0.5082, 0.6868, 0.5134, 0.7122, 0.5249, 0.7166, 0.5236, 0.7208, 0.5242, 0.7036, 0.4759, 0.7042, 0.4745, 0.7128, 0.4756, 0.6415, 0.4686, 0.6451, 0.4661, 0.6449, 0.4719, 0.6415, 0.4686, 0.6449, 0.4719, 0.649, 0.4791, 0.6537, 0.5157, 0.6536, 0.5126, 0.6584, 0.5135, 0.7081, 0.4788, 0.7128, 0.4756, 0.713, 0.4792, 0.685, 0.4545, 0.6849, 0.4514, 0.6898, 0.4523, 0.7313, 0.475, 0.736, 0.4718, 0.7363, 0.4754, 0.6954, 0.5174, 0.6929, 0.5121, 0.6959, 0.5121, 0.7177, 0.5413, 0.7164, 0.5436, 0.7123, 0.5435, 0.6641, 0.5441, 0.6616, 0.5388, 0.6646, 0.5389, 0.7472, 0.5242, 0.746, 0.5265, 0.7419, 0.5264, 0.6953, 0.457, 0.6962, 0.4556, 0.701, 0.464, 0.6992, 0.467, 0.6486, 0.5596, 0.6515, 0.5616, 0.6411, 0.561, 0.6675, 0.4694, 0.6647, 0.475, 0.662, 0.4742, 0.6663, 0.4671, 0.6799, 0.5601, 0.6828, 0.562, 0.6724, 0.5615, 0.6558, 0.5335, 0.6592, 0.5404, 0.656, 0.5364, 0.6594, 0.4828, 0.6605, 0.4858, 0.6544, 0.483, 0.647, 0.5335, 0.6505, 0.5404, 0.6472, 0.5364, 0.6594, 0.4522, 0.6605, 0.4552, 0.6544, 0.4523, 0.6523, 0.4514, 0.6544, 0.4523, 0.6476, 0.4538, 0.6744, 0.5341, 0.6795, 0.5334, 0.682, 0.5372, 0.6523, 0.482, 0.6544, 0.483, 0.6476, 0.4844, 0.6992, 0.5248, 0.7043, 0.5242, 0.7068, 0.5279, 0.682, 0.5372, 0.6875, 0.5342, 0.6873, 0.5366, 0.6736, 0.4678, 0.6724, 0.4652, 0.6733, 0.4602, 0.7068, 0.5279, 0.7122, 0.5249, 0.712, 0.5273, 0.6423, 0.5289, 0.6411, 0.5264, 0.642, 0.5214, 0.6609, 0.5037, 0.6586, 0.4965, 0.6609, 0.4955, 0.6609, 0.4731, 0.6586, 0.4658, 0.6609, 0.465, 0.6641, 0.5181, 0.6584, 0.5135, 0.6649, 0.5168, 0.6953, 0.457, 0.6898, 0.4523, 0.6962, 0.4556, 0.7064, 0.5182, 0.7139, 0.5164, 0.71, 0.5184, 0.6576, 0.4794, 0.6591, 0.476, 0.662, 0.4742, 0.7419, 0.5076, 0.7493, 0.5059, 0.7454, 0.5079, 0.6576, 0.51, 0.6591, 0.5065, 0.662, 0.5048, 0.6675, 0.4694, 0.6663, 0.4671, 0.6646, 0.4618, 0.6675, 0.4999, 0.6663, 0.4977, 0.6646, 0.4924, 0.6905, 0.5189, 0.6859, 0.5194, 0.6899, 0.5174, 0.6411, 0.4944, 0.6465, 0.4877, 0.6415, 0.4992, 0.6732, 0.5236, 0.6784, 0.5264, 0.6724, 0.5249, 0.7354, 0.5522, 0.7349, 0.5507, 0.7424, 0.5523, 0.6592, 0.5456, 0.6547, 0.5461, 0.6586, 0.5441, 0.6875, 0.5342, 0.6919, 0.5329, 0.696, 0.5335, 0.642, 0.5504, 0.6471, 0.5531, 0.6411, 0.5516, 0.7418, 0.4529, 0.7421, 0.4514, 0.7471, 0.457, 0.6835, 0.5449, 0.68, 0.5432, 0.6865, 0.5425, 0.71, 0.5538, 0.7137, 0.5529, 0.7162, 0.5543, 0.7106, 0.5371, 0.707, 0.5354, 0.7136, 0.5348, 0.7361, 0.5475, 0.7398, 0.5465, 0.7422, 0.5479, 0.645, 0.5075, 0.6415, 0.4992, 0.649, 0.5097, 0.645, 0.4769, 0.6415, 0.4686, 0.649, 0.4791, 0.7507, 0.4609, 0.7437, 0.4613, 0.7439, 0.4601, 0.728, 0.4574, 0.7268, 0.4562, 0.7418, 0.4529, 0.663, 0.5241, 0.6558, 0.5245, 0.6562, 0.5229, 0.6765, 0.5161, 0.6758, 0.5151, 0.6905, 0.5151, 0.6857, 0.5287, 0.6808, 0.5294, 0.6763, 0.5289, 0.6678, 0.4879, 0.6694, 0.4927, 0.6638, 0.4849, 0.6544, 0.5555, 0.6495, 0.5562, 0.645, 0.5556, 0.6678, 0.4573, 0.6694, 0.4621, 0.6638, 0.4543, 0.7363, 0.5126, 0.7382, 0.5108, 0.744, 0.5125, 0.6869, 0.521, 0.6818, 0.521, 0.6845, 0.5204, 0.6748, 0.5556, 0.6766, 0.5538, 0.6824, 0.5555, 0.6556, 0.5477, 0.6506, 0.5477, 0.6532, 0.5471, 1.33, 0.8591, -1.672, 2.674, 2.591, -1.997, 1.096, 0.9784, -1.061, 3.398, 0.825, 2.17, 1.096, 0.9784, 2.003, -2.83, -1.061, 3.398, -1.672, 2.674, -1.672, -1.997, 2.591, -1.997, -1.061, 3.398, 2.003, -2.83, -1.061, -2.83, 0.9636, 2.405, -1.061, 3.398, 1.997, 3.83, 1.657, 2.07, 2.581, 2.997, -1.672, 2.674, 1.33, 0.8591, 0.9543, 1.752, -1.672, 2.674, 0.865, 0.7066, 0.8501, 0.7066, 0.8501, 0.704, 0.865, 0.704, 1.241, 0.8207, 2.032, 0.504, 2.003, -2.83, 1.485, 0.7557, 2.591, -1.997, 2.631, 0.5032, 1.332, 2.596, 2.061, 3.764, 1.931, 3.207, 1.657, 2.07, 2.39, 2.258, 2.672, 2.947, 0.9746, 1.82, 1.089, 1.906, -1.672, 2.674, 0.825, 2.17, -1.061, 3.398, 0.8397, 2.262, 1.408, 0.791, 1.33, 0.8591, 2.591, -1.997, 1.657, 2.07, 2.666, 2.962, 2.634, 2.985, 1.129, 0.9152, 2.003, -2.83, 1.096, 0.9784, 0.8874, 2.343, -1.061, 3.398, 0.9636, 2.405, 0.9636, 2.405, 1.997, 3.83, 2.048, 3.8, 0.9543, 1.752, 0.9746, 1.82, -1.672, 2.674, 0.8397, 2.262, -1.061, 3.398, 0.8874, 2.343, 2.587, 0.5403, 1.485, 0.7557, 2.631, 0.5032, 1.241, 0.8207, 2.003, -2.83, 1.178, 0.8618, 1.089, 1.906, 1.657, 2.07, -1.672, 2.674, 1.485, 0.7557, 1.408, 0.791, 2.591, -1.997, 2.01, 0.5446, 2.032, 0.504, 1.241, 0.8207, 1.657, 2.07, 2.634, 2.985, 2.581, 2.997, 0.9636, 2.405, 2.048, 3.8, 2.061, 3.764, 1.178, 0.8618, 2.003, -2.83, 1.129, 0.9152, 0.9636, 2.405, 2.061, 3.764, 1.332, 2.596, 1.332, 2.596, 1.931, 3.207, 1.859, 2.846, 1.657, 2.07, 2.672, 2.947, 2.666, 2.962, 0.8055, 0.6916, 0.8055, 0.6791, 0.8366, 0.6512, 0.8366, 0.6638, 0.9067, 0.7307, 0.1212, 0.7376, 0.04584, 0.2954, 0.8712, 0.2992, 0.1721, 0.4606, 0.1713, 0.4631, 0.1702, 0.4621, 0.1716, 0.4601, 0.224, 0.3738, 0.2285, 0.3724, 0.2292, 0.3864, 0.2247, 0.387, -11.06, 35.57, -12.42, 36.77, -12.68, 36.55, -11.25, 35.29, 0.2181, 0.3884, 0.2192, 0.3965, 0.2111, 0.3984, 0.2103, 0.39, 0.1702, 0.4999, 0.1714, 0.4924, 0.1813, 0.4962, 0.1794, 0.5035, 0.1544, 0.3864, 0.1594, 0.3856, 0.1613, 0.3995, 0.1562, 0.3997, 0.5048, 0.5056, 0.5048, 0.2929, 0.7256, 0.2929, 0.7256, 0.5056, 0.1702, 0.4621, 0.1682, 0.4649, 0.1668, 0.4621, 0.1694, 0.4606, -18.33, 76.06, -17.32, 76.77, -19.18, 75.2, -19.18, 75.2, 0.2416, 0.4691, 0.2429, 0.4754, 0.2379, 0.4753, 0.238, 0.469, 0.2029, 0.4221, 0.2029, 0.4144, 0.2112, 0.4135, 0.2108, 0.4202, 0.1546, 0.5163, 0.1605, 0.514, 0.1606, 0.5239, 0.1561, 0.5256, 0.2255, 0.4485, 0.223, 0.4362, 0.2267, 0.4343, 0.2299, 0.4481, 0.1812, 0.4579, 0.1788, 0.4623, 0.1772, 0.4608, 0.1779, 0.4579, 0.2122, 0.4426, 0.2126, 0.4345, 0.2203, 0.4362, 0.2195, 0.4442, 0.1713, 0.4453, 0.1679, 0.4465, 0.1658, 0.4418, 0.1704, 0.4401, -19.85, 74.22, -19.18, 75.2, -19.18, 75.2, -20.33, 73.15, 0.1749, 0.387, 0.1797, 0.3887, 0.1823, 0.3992, 0.1768, 0.3988, 0.1583, 0.4775, 0.1625, 0.4721, 0.1666, 0.4758, 0.1644, 0.481, 0.2122, 0.4426, 0.2195, 0.4442, 0.2188, 0.4521, 0.2116, 0.4501, 0.1675, 0.4131, 0.1678, 0.4267, 0.1626, 0.4287, 0.1622, 0.4137, 0.161, 0.5061, 0.1605, 0.514, 0.1546, 0.5163, 0.1535, 0.5074, 0.1782, 0.4482, 0.1761, 0.4521, 0.1741, 0.4503, 0.1747, 0.4461, 0.233, 0.3711, 0.234, 0.3857, 0.2292, 0.3864, 0.2285, 0.3724, 0.1508, 0.4355, 0.1541, 0.4383, 0.1514, 0.4491, 0.1477, 0.4478, 0.1946, 0.4135, 0.2029, 0.4144, 0.2029, 0.4221, 0.195, 0.4202, -18.33, 76.06, -11.18, 80.15, -11.18, 80.15, -17.32, 76.77, -14.16, 38.96, -21.09, 70.8, -20.69, 70.81, -13.79, 39.09, 0.1951, 0.4822, 0.1901, 0.4867, 0.1878, 0.4819, 0.1951, 0.4755, 0.2029, 0.3908, 0.2103, 0.39, 0.2111, 0.3984, 0.2029, 0.3994, 0.1658, 0.4418, 0.1618, 0.446, 0.1573, 0.4411, 0.1634, 0.437, 0.1597, 0.4662, 0.1636, 0.464, 0.1656, 0.4683, 0.1625, 0.4721, 0.1615, 0.4885, 0.1613, 0.498, 0.1531, 0.4994, 0.1531, 0.4918, 0.1854, 0.4047, 0.1865, 0.3965, 0.1947, 0.3984, 0.1944, 0.4063, 0.233, 0.3711, 0.2385, 0.371, 0.2393, 0.3848, 0.234, 0.3857, 0.1544, 0.3864, 0.1562, 0.3997, 0.1515, 0.3998, 0.1501, 0.3876, 0.1774, 0.4548, 0.1755, 0.4564, 0.1747, 0.4548, 0.1761, 0.4521, 0.00708, 0.9883, 0.01318, 0.9867, 0.02985, 0.9941, 0.02631, 0.9969, 0.2442, 0.4818, 0.2451, 0.4883, 0.2375, 0.4883, 0.2377, 0.4818, 0.1747, 0.4615, 0.1755, 0.46, 0.1772, 0.4608, 0.1758, 0.4633, 0.8531, 0.6726, 0.8531, 0.674, 0.8388, 0.6733, 0.8386, 0.6709, 0.161, 0.5061, 0.1689, 0.5079, 0.1674, 0.5167, 0.1605, 0.514, 0.1711, 0.528, 0.1658, 0.5259, 0.1674, 0.5167, 0.1744, 0.5193, -11.33, 14.1, -7.733, 14.1, -3.809, 14.1, -11.33, 14.1, 0.1606, 0.5239, 0.1605, 0.514, 0.1674, 0.5167, 0.1658, 0.5259, 0.1519, 0.4702, 0.1502, 0.4597, 0.1542, 0.4595, 0.1556, 0.4684, 0.1597, 0.4662, 0.1585, 0.4593, 0.1627, 0.459, 0.1636, 0.464, 0.1668, 0.4621, 0.1636, 0.464, 0.1627, 0.459, 0.1663, 0.4588, 0.1712, 0.4577, 0.1714, 0.4568, 0.1727, 0.4584, 0.2072, 0.5084, 0.2125, 0.5002, 0.2145, 0.5079, 0.2087, 0.5165, 0.1727, 0.4584, 0.1738, 0.4601, 0.1732, 0.4605, 0.1774, 0.4548, 0.1796, 0.4531, 0.1812, 0.4579, 0.1779, 0.4579, 0.2433, 0.462, 0.2379, 0.4619, 0.2348, 0.4478, 0.2401, 0.4474, 0.1953, 0.4419, 0.1855, 0.4429, 0.1845, 0.4348, 0.1946, 0.4338, 0.1542, 0.4595, 0.1552, 0.4505, 0.1593, 0.4521, 0.1585, 0.4593, 8.913, 28.08, 8.913, 28.08, 9.523, 27.64, 9.763, 27.36, 0.06305, 0.7183, 0.06305, 0.5056, 0.2839, 0.5056, 0.2839, 0.7183, 0.713, 0.4792, 0.7128, 0.4756, 0.717, 0.4742, 0.7199, 0.4778, 0.2029, 0.4073, 0.2029, 0.3994, 0.2111, 0.3984, 0.2114, 0.4063, 0.2043, 0.4492, 0.1958, 0.4495, 0.1953, 0.4419, 0.2043, 0.4416, 0.1666, 0.4554, 0.1693, 0.4567, 0.1691, 0.4587, 0.1663, 0.4588, 0.1668, 0.4621, 0.1682, 0.4649, 0.1656, 0.4683, 0.1636, 0.464, 0.2323, 0.4619, 0.2299, 0.4481, 0.2348, 0.4478, 0.2379, 0.4619, 0.2048, 0.4328, 0.2126, 0.4345, 0.2122, 0.4426, 0.2043, 0.4416, 0.1702, 0.4999, 0.1794, 0.5035, 0.1777, 0.5108, 0.1689, 0.5079, 10.18, 26.34, 9.763, 27.36, 9.523, 27.64, 10.1, 26.7, 10.54, 114.6, 9.588, 115.4, 10.12, 115.1, 10.82, 114.1, -69.39, 103.7, 8.924, 115.2, 8.973, 115.6, -69.74, 104.0, 0.2104, 0.4565, 0.209, 0.4623, 0.2038, 0.4612, 0.2039, 0.4557, 0.2204, 0.4047, 0.2114, 0.4063, 0.2111, 0.3984, 0.2192, 0.3965, 0.2067, 0.4838, 0.2122, 0.4896, 0.2084, 0.496, 0.2042, 0.4916, 0.1697, 0.4506, 0.171, 0.4539, 0.17, 0.4551, 0.1678, 0.4525, 0.2393, 0.3848, 0.2401, 0.3984, 0.2346, 0.4004, 0.234, 0.3857, 0.1516, 0.5273, 0.1487, 0.5186, 0.1546, 0.5163, 0.1561, 0.5256, 0.1953, 0.4419, 0.1946, 0.4338, 0.2048, 0.4328, 0.2043, 0.4416, 0.1702, 0.4999, 0.1613, 0.498, 0.1615, 0.4885, 0.1714, 0.4924, 9.588, 115.4, 8.973, 115.6, 10.54, 114.6, 10.54, 114.6, 0.1484, 0.4112, 0.145, 0.4097, 0.1447, 0.3997, 0.1478, 0.4, 0.1522, 0.4259, 0.1523, 0.4125, 0.157, 0.4135, 0.1574, 0.4273, 0.8524, 0.7056, 0.8519, 0.7057, 0.8519, 0.6931, 0.8524, 0.6931, 0.1519, 0.4702, 0.1551, 0.4807, 0.152, 0.4838, 0.1483, 0.4719, 0.209, 0.3811, 0.2151, 0.3797, 0.2181, 0.3884, 0.2103, 0.39, 0.7256, 0.7183, 0.7256, 0.5056, 0.9465, 0.5056, 0.9465, 0.7183, 0.9465, 0.7183, 0.9465, 0.931, 0.7256, 0.931, 0.7256, 0.7183, 0.1718, 0.4714, 0.1711, 0.4766, 0.1666, 0.4758, 0.1685, 0.4709, 0.2839, 0.2929, 0.2839, 0.5056, 0.06305, 0.5056, 0.06305, 0.2929, 0.1723, 0.4535, 0.171, 0.4539, 0.1697, 0.4506, 0.1719, 0.4498, 0.1712, 0.4577, 0.171, 0.4586, 0.1691, 0.4587, 0.1693, 0.4567, 0.2186, 0.4185, 0.2108, 0.4202, 0.2112, 0.4135, 0.2195, 0.4116, 0.1963, 0.4559, 0.1968, 0.4619, 0.1899, 0.4626, 0.1883, 0.4567, 0.1519, 0.4702, 0.1556, 0.4684, 0.1583, 0.4775, 0.1551, 0.4807, 0.1963, 0.4559, 0.2039, 0.4557, 0.2038, 0.4612, 0.1968, 0.4619, 0.7256, 0.08026, 0.7256, 0.2929, 0.5048, 0.2929, 0.5048, 0.08026, 0.1935, 0.371, 0.1982, 0.3721, 0.1967, 0.3811, 0.1906, 0.3797, 0.1776, 0.4095, 0.1824, 0.407, 0.1827, 0.4148, 0.1779, 0.4197, 0.1707, 0.4844, 0.1644, 0.481, 0.1666, 0.4758, 0.1711, 0.4766, -12.42, 36.77, -13.79, 39.09, -14.12, 38.98, -12.68, 36.55, 0.2122, 0.4426, 0.2116, 0.4501, 0.2043, 0.4492, 0.2043, 0.4416, 0.1721, 0.4606, 0.1716, 0.4601, 0.1727, 0.4584, 0.2043, 0.4492, 0.2116, 0.4501, 0.2104, 0.4565, 0.2039, 0.4557, 0.1544, 0.3864, 0.1523, 0.3731, 0.1566, 0.371, 0.1594, 0.3856, 0.1757, 0.4583, 0.1779, 0.4579, 0.1772, 0.4608, 0.1755, 0.46, 0.2267, 0.4343, 0.2318, 0.4336, 0.2348, 0.4478, 0.2299, 0.4481, 0.174, 0.4575, 0.1755, 0.4564, 0.1757, 0.4583, 0.1743, 0.4584, 0.1747, 0.4548, 0.1736, 0.4538, 0.1741, 0.4503, 0.1761, 0.4521, 0.5048, 0.931, 0.5048, 0.7183, 0.7256, 0.7183, 0.7256, 0.931, 0.1694, 0.4328, 0.1704, 0.4401, 0.1658, 0.4418, 0.1634, 0.437, 0.2311, 0.4817, 0.2377, 0.4818, 0.2375, 0.4883, 0.2299, 0.4883, 0.2104, 0.4565, 0.2116, 0.4501, 0.2188, 0.4521, 0.2166, 0.4578, 0.2239, 0.46, 0.2216, 0.449, 0.2255, 0.4485, 0.2281, 0.4609, -20.62, 72.0, -19.85, 74.22, -20.33, 73.15, -20.62, 72.0, 0.2122, 0.371, 0.2151, 0.3797, 0.209, 0.3811, 0.2075, 0.3721, -13.79, 39.09, -12.97, 37.49, -13.3, 37.27, -14.16, 38.96, 0.1656, 0.4683, 0.1685, 0.4709, 0.1666, 0.4758, 0.1625, 0.4721, 0.1651, 0.4495, 0.1633, 0.4539, 0.1593, 0.4521, 0.1618, 0.446, 0.1741, 0.4503, 0.1736, 0.4538, 0.1723, 0.4535, 0.1719, 0.4498, 0.1772, 0.4608, 0.1788, 0.4623, 0.1769, 0.4657, 0.1758, 0.4633, 0.1668, 0.4621, 0.1663, 0.4588, 0.1691, 0.4587, 0.1694, 0.4606, 0.1702, 0.4621, 0.1713, 0.4631, 0.1701, 0.4667, 0.1682, 0.4649, 0.1727, 0.4584, 0.1725, 0.4562, 0.1731, 0.4564, 0.2192, 0.438, 0.223, 0.4362, 0.2255, 0.4485, 0.2216, 0.449, 0.2311, 0.4817, 0.2327, 0.4752, 0.2379, 0.4753, 0.2377, 0.4818, 0.1782, 0.4482, 0.1747, 0.4461, 0.1752, 0.4413, 0.18, 0.444, 0.1701, 0.4667, 0.1713, 0.4631, 0.1725, 0.4634, 0.1722, 0.467, 0.174, 0.4575, 0.1743, 0.4584, 0.1727, 0.4584, 0.1666, 0.4554, 0.1678, 0.4525, 0.17, 0.4551, 0.1693, 0.4567, 0.174, 0.4592, 0.1743, 0.4584, 0.1757, 0.4583, 0.1755, 0.46, 0.1866, 0.4509, 0.1855, 0.4429, 0.1953, 0.4419, 0.1958, 0.4495, 0.9048, 0.7446, 0.127, 0.7275, 0.08594, 0.3052, 0.9067, 0.2917, 0.1731, 0.4247, 0.1678, 0.4267, 0.1675, 0.4131, 0.1726, 0.4117, 0.161, 0.5061, 0.1613, 0.498, 0.1702, 0.4999, 0.1689, 0.5079, 0.1459, 0.5098, 0.1453, 0.5024, 0.1531, 0.4994, 0.1535, 0.5074, 0.2375, 0.4883, 0.2374, 0.4948, 0.2288, 0.4948, 0.2299, 0.4883, 0.1877, 0.3884, 0.1955, 0.39, 0.1947, 0.3984, 0.1865, 0.3965, 0.1947, 0.3984, 0.1955, 0.39, 0.2029, 0.3908, 0.2029, 0.3994, 0.1741, 0.4503, 0.1719, 0.4498, 0.1713, 0.4453, 0.1747, 0.4461, 0.1967, 0.3811, 0.1982, 0.3721, 0.2029, 0.3726, 0.2029, 0.3818, 0.1676, 0.3713, 0.1724, 0.3748, 0.1749, 0.387, 0.1699, 0.3857, 0.1725, 0.4634, 0.1737, 0.4628, 0.1741, 0.4656, 0.1722, 0.467, 0.1597, 0.4662, 0.1625, 0.4721, 0.1583, 0.4775, 0.1556, 0.4684, 0.1799, 0.4655, 0.1788, 0.4623, 0.1812, 0.4579, 9.056, -62.82, 9.791, 26.28, 10.18, 26.34, 9.448, -63.21, 0.2112, 0.4135, 0.2029, 0.4144, 0.2029, 0.4073, 0.2114, 0.4063, 0.6544, 0.4523, 0.6411, 0.5319, 0.6437, 0.5335, 0.6532, 0.4564, 0.838, 0.673, 0.8381, 0.674, 0.8553, 0.676, 0.8549, 0.676, 0.2104, 0.4926, 0.2125, 0.5002, 0.2072, 0.5084, 0.2058, 0.5003, 0.5048, 0.08026, 0.5048, 0.2929, 0.2839, 0.2929, 0.2839, 0.08026, 0.8486, 0.6676, 0.8485, 0.668, 0.8378, 0.668, 0.8378, 0.6676, 0.1946, 0.4135, 0.1862, 0.4116, 0.1854, 0.4047, 0.1944, 0.4063, 0.5048, 0.7183, 0.5048, 0.931, 0.2839, 0.931, 0.2839, 0.7183, 0.1947, 0.3984, 0.2029, 0.3994, 0.2029, 0.4073, 0.1944, 0.4063, 0.2375, 0.4883, 0.2451, 0.4883, 0.246, 0.4949, 0.2374, 0.4948, 0.1484, 0.4112, 0.1523, 0.4125, 0.1522, 0.4259, 0.1487, 0.4227, 0.1464, 0.3892, 0.1431, 0.3911, 0.1416, 0.3824, 0.1448, 0.3788, 0.1874, 0.4921, 0.1873, 0.4971, 0.1845, 0.5038, 0.1907, 0.4918, 0.1873, 0.4971, 0.1874, 0.4921, 0.1753, 0.4739, 0.1784, 0.4695, 0.1816, 0.4736, 0.1761, 0.479, 0.1626, 0.4287, 0.1574, 0.4273, 0.157, 0.4135, 0.1622, 0.4137, 0.2204, 0.4047, 0.2195, 0.4116, 0.2112, 0.4135, 0.2114, 0.4063, 0.1774, 0.4548, 0.1779, 0.4579, 0.1757, 0.4583, 0.1755, 0.4564, 0.1907, 0.4918, 0.1901, 0.4867, 0.1951, 0.4822, 0.1951, 0.4889, 10.54, 114.6, 10.94, 113.4, 10.54, 113.4, 10.21, 114.4, 0.1658, 0.4418, 0.1679, 0.4465, 0.1651, 0.4495, 0.1618, 0.446, 0.1646, 0.3853, 0.1666, 0.3993, 0.1613, 0.3995, 0.1594, 0.3856, 0.2273, 0.4747, 0.2217, 0.4741, 0.2247, 0.4693, 0.2296, 0.4692, 0.1753, 0.4739, 0.1746, 0.4692, 0.1769, 0.4657, 0.1784, 0.4695, 0.1544, 0.3864, 0.1501, 0.3876, 0.148, 0.3752, 0.1523, 0.3731, 0.1447, 0.46, 0.1477, 0.4478, 0.1514, 0.4491, 0.1502, 0.4597, 0.1519, 0.4702, 0.1483, 0.4719, 0.1447, 0.46, 0.1502, 0.4597, -12.97, 37.49, -11.78, 36.13, -12.04, 35.85, -13.3, 37.27, 0.2043, 0.4492, 0.2039, 0.4557, 0.1963, 0.4559, 0.1958, 0.4495, 0.1514, 0.4491, 0.1541, 0.4383, 0.1573, 0.4411, 0.1552, 0.4505, 0.2348, 0.4478, 0.2318, 0.4336, 0.2369, 0.4328, 0.2401, 0.4474, 0.9465, 0.08026, 0.9465, 0.2929, 0.7256, 0.2929, 0.7256, 0.08026, 0.1747, 0.4548, 0.1755, 0.4564, 0.174, 0.4575, 0.1736, 0.4568, 0.1752, 0.4413, 0.1704, 0.4401, 0.1694, 0.4328, 0.1756, 0.4362, 0.2379, 0.4753, 0.2429, 0.4754, 0.2442, 0.4818, 0.2377, 0.4818, 0.1823, 0.3992, 0.1824, 0.407, 0.1776, 0.4095, 0.1768, 0.3988, 0.2067, 0.4838, 0.201, 0.4806, 0.2023, 0.469, 0.2092, 0.4761, 0.1877, 0.3884, 0.1906, 0.3797, 0.1967, 0.3811, 0.1955, 0.39, 0.1818, 0.4397, 0.18, 0.444, 0.1752, 0.4413, 0.1756, 0.4362, 0.1597, 0.4662, 0.1556, 0.4684, 0.1542, 0.4595, 0.1585, 0.4593, 0.2161, 0.4832, 0.2122, 0.4896, 0.2067, 0.4838, 0.2092, 0.4761, 0.1777, 0.5108, 0.1744, 0.5193, 0.1674, 0.5167, 0.1689, 0.5079, 7.209, 98.53, 10.54, 113.4, 10.94, 113.4, 7.596, 98.45, 0.2029, 0.3908, 0.2029, 0.3818, 0.209, 0.3811, 0.2103, 0.39, 0.2255, 0.4485, 0.2299, 0.4481, 0.2323, 0.4619, 0.2281, 0.4609, 0.1776, 0.4095, 0.1779, 0.4197, 0.1731, 0.4247, 0.1726, 0.4117, 0.1845, 0.5038, 0.1862, 0.4929, 0.1874, 0.4921, 0.1713, 0.4594, 0.1694, 0.4606, 0.1691, 0.4587, 0.171, 0.4586, 0.1967, 0.3811, 0.2029, 0.3818, 0.2029, 0.3908, 0.1955, 0.39, -21.04, 70.8, -14.12, 38.98, -13.79, 39.09, -20.69, 70.81, 0.1747, 0.4615, 0.1758, 0.4633, 0.1741, 0.4656, 0.1737, 0.4628, 0.2104, 0.4565, 0.2166, 0.4578, 0.2142, 0.4635, 0.209, 0.4623, 0.1874, 0.4921, 0.1901, 0.4867, 0.1907, 0.4918, 0.1725, 0.4634, 0.1713, 0.4631, 0.1721, 0.4606, 0.1727, 0.4607, 0.1749, 0.387, 0.1768, 0.3988, 0.1718, 0.399, 0.1699, 0.3857, 0.1627, 0.459, 0.1633, 0.4539, 0.1666, 0.4554, 0.1663, 0.4588, -20.69, 70.81, -20.62, 72.0, -20.33, 73.15, -20.69, 70.81, 0.1464, 0.3892, 0.1478, 0.4, 0.1447, 0.3997, 0.1431, 0.3911, 10.82, 114.1, 10.12, 115.1, 9.893, 114.8, 10.49, 113.9, 0.1718, 0.4714, 0.1746, 0.4692, 0.1753, 0.4739, 0.1711, 0.4766, 0.1752, 0.4413, 0.1747, 0.4461, 0.1713, 0.4453, 0.1704, 0.4401, 0.1651, 0.4495, 0.1679, 0.4465, 0.1697, 0.4506, 0.1678, 0.4525, -11.06, 35.57, 9.523, 27.64, 9.238, 27.88, -10.26, 35.1, 0.1774, 0.4548, 0.1761, 0.4521, 0.1782, 0.4482, 0.1796, 0.4531, 0.1627, 0.459, 0.1585, 0.4593, 0.1593, 0.4521, 0.1633, 0.4539, 10.12, 115.1, 8.973, 115.6, 8.924, 115.2, 9.893, 114.8, 0.1666, 0.4554, 0.1633, 0.4539, 0.1651, 0.4495, 0.1678, 0.4525, 0.1697, 0.4506, 0.1679, 0.4465, 0.1713, 0.4453, 0.1719, 0.4498, 0.1731, 0.4564, 0.1736, 0.4538, 0.1747, 0.4548, 0.1736, 0.4568, 0.1656, 0.4683, 0.1682, 0.4649, 0.1701, 0.4667, 0.1685, 0.4709, 0.1812, 0.4579, 0.1814, 0.4658, 0.1799, 0.4655, 0.1732, 0.4605, 0.1727, 0.4607, 0.1727, 0.4584, 0.1727, 0.4584, 0.1727, 0.4607, 0.1721, 0.4606, 0.1727, 0.4584, 0.1714, 0.4568, 0.172, 0.4564, 0.172, 0.4564, 0.1725, 0.4562, 0.1727, 0.4584, 0.1713, 0.4594, 0.1716, 0.4601, 0.1702, 0.4621, 0.1694, 0.4606, 0.17, 0.4551, 0.1714, 0.4568, 0.1712, 0.4577, 0.1693, 0.4567, 0.1701, 0.4667, 0.1722, 0.467, 0.1718, 0.4714, 0.1685, 0.4709, 0.2379, 0.4753, 0.2327, 0.4752, 0.2345, 0.469, 0.238, 0.469, 0.1646, 0.3853, 0.1699, 0.3857, 0.1718, 0.399, 0.1666, 0.3993, 0.1727, 0.4584, 0.171, 0.4586, 0.1712, 0.4577, 0.1713, 0.4594, 0.171, 0.4586, 0.1727, 0.4584, 0.1727, 0.4584, 0.1743, 0.4584, 0.174, 0.4592, 0.1731, 0.4564, 0.1725, 0.4562, 0.1723, 0.4535, 0.1736, 0.4538, 0.1747, 0.4615, 0.1737, 0.4628, 0.1732, 0.4605, 0.1738, 0.4601, 0.1732, 0.4605, 0.1737, 0.4628, 0.1725, 0.4634, 0.1727, 0.4607, 0.1646, 0.3853, 0.162, 0.3712, 0.1676, 0.3713, 0.1699, 0.3857, 0.1727, 0.4584, 0.1716, 0.4601, 0.1713, 0.4594, 0.174, 0.4592, 0.1738, 0.4601, 0.1727, 0.4584, 0.1723, 0.4535, 0.1725, 0.4562, 0.172, 0.4564, 0.171, 0.4539, 0.1727, 0.4584, 0.1736, 0.4568, 0.174, 0.4575, 0.1731, 0.4564, 0.1736, 0.4568, 0.1727, 0.4584, 0.8485, 0.6651, 0.8485, 0.6658, 0.8378, 0.6518, 0.8378, 0.6512, 0.822, 0.6644, 0.8497, 0.6559, 0.8044, 0.6848, 0.829, 0.6963, 0.8466, 0.7167, 0.8013, 0.6878, 0.7406, 0.9741, 0.7429, 0.5869, 0.9609, 0.5886, 0.9586, 0.9758, 0.8044, 0.6848, 0.8497, 0.6559, 0.8497, 0.6848, 0.8466, 0.7167, 0.8013, 0.7167, 0.8013, 0.6878, 0.822, 0.6644, 0.8044, 0.6848, 0.8134, 0.6669, 0.8109, 0.6634, 0.8044, 0.6848, 0.8013, 0.6561, 0.829, 0.6963, 0.8376, 0.6988, 0.8466, 0.7167, 0.8392, 0.6976, 0.8497, 0.688, 0.8466, 0.7167, 0.1946, 0.4135, 0.1944, 0.4063, 0.2029, 0.4073, 0.2029, 0.4144, 0.828, 0.6953, 0.8013, 0.6878, 0.8256, 0.6876, 0.8231, 0.6631, 0.8254, 0.6556, 0.8497, 0.6559, 0.8401, 0.6953, 0.8424, 0.6891, 0.846, 0.6882, 0.8109, 0.6634, 0.8049, 0.6563, 0.8085, 0.6572, 0.8546, 0.6664, 0.8546, 0.67, 0.8543, 0.67, 0.8543, 0.6664, 0.8141, 0.6759, 0.8291, 0.6759, 0.8141, 0.6874, 0.8141, 0.7018, 0.8291, 0.7018, 0.8141, 0.7134, 0.8141, 0.6889, 0.8291, 0.6889, 0.8141, 0.7004, 0.8342, 0.6759, 0.8491, 0.6759, 0.8342, 0.6874, 0.8308, 0.6773, 0.8291, 0.6874, 0.8141, 0.6874, 0.8308, 0.6902, 0.8291, 0.7004, 0.8141, 0.7004, 0.8508, 0.6773, 0.8491, 0.6874, 0.8342, 0.6874, 0.8308, 0.7032, 0.8291, 0.7134, 0.8141, 0.7134, 0.0, 0.0, 1.0, 0.0, 1.0, 1.0, 0.0, 1.0, 10.54, 114.6, 10.54, 114.6, 10.94, 113.4, 10.94, 113.4, 0.8329, 0.6889, 0.8348, 0.689, 0.8344, 0.6921, 0.8325, 0.692, 0.8474, 0.7156, 0.8325, 0.7156, 0.8325, 0.713, 0.8474, 0.713, 0.8516, 0.6943, 0.8635, 0.694, 0.8638, 0.6971, 0.8519, 0.6974, 0.8492, 0.7171, 0.8641, 0.7171, 0.8641, 0.7197, 0.8492, 0.7197, 0.8344, 0.7043, 0.8463, 0.704, 0.8465, 0.7071, 0.8347, 0.7074, 0.8325, 0.7171, 0.8474, 0.7171, 0.8474, 0.7197, 0.8325, 0.7197, 0.8344, 0.6994, 0.8463, 0.6991, 0.8465, 0.7021, 0.8347, 0.7025, -69.74, 104.0, -69.74, -63.21, -69.74, -63.21, -69.74, 104.0, 0.8124, 0.6666, 0.8044, 0.6848, 0.812, 0.666, 0.8492, 0.7089, 0.8641, 0.7089, 0.8641, 0.7115, 0.8492, 0.7115, 0.8635, 0.6927, 0.8516, 0.6921, 0.8521, 0.689, 0.8639, 0.6897, 0.8492, 0.713, 0.8641, 0.713, 0.8641, 0.7156, 0.8492, 0.7156, 0.8462, 0.6978, 0.8344, 0.6971, 0.8348, 0.6941, 0.8466, 0.6948, 8.973, 115.6, -69.74, 104.0, -69.74, 104.0, 8.973, 115.6, 0.8519, 0.6994, 0.8638, 0.6991, 0.8641, 0.7021, 0.8522, 0.7025, -20.62, 72.0, -20.69, 70.81, -20.69, 70.81, -20.62, 72.0, 0.8262, 0.7187, 0.8143, 0.718, 0.8147, 0.715, 0.8265, 0.7156, 0.8486, 0.6791, 0.8486, 0.6796, 0.8378, 0.6542, 0.8378, 0.6536, 0.8109, 0.6634, 0.8013, 0.6558, 0.8015, 0.6555, 0.8376, 0.6988, 0.8382, 0.6987, 0.8466, 0.7167, 0.8392, 0.6976, 0.8494, 0.6874, 0.8497, 0.688, -11.33, 14.1, -18.85, 14.1, -14.93, 14.1, -11.33, 14.1, 0.2029, 0.3726, 0.2075, 0.3721, 0.209, 0.3811, 0.2029, 0.3818, 0.8284, 0.6957, 0.829, 0.6963, 0.8013, 0.6878, -11.18, 80.15, 5.718, 88.61, 5.718, 88.61, -11.18, 80.15, 0.2072, 0.5084, 0.202, 0.5165, 0.2012, 0.508, 0.2058, 0.5003, 0.8274, 0.7225, 0.8124, 0.7225, 0.8124, 0.7199, 0.8274, 0.7199, 0.8228, 0.6636, 0.8497, 0.6559, 0.8224, 0.6641, 0.855, 0.631, 0.855, 0.6323, 0.8547, 0.6845, 0.8549, 0.6855, -10.26, 35.1, 8.913, 28.08, 8.913, 28.08, -10.26, 35.1, -6.243, 14.1, -7.733, 14.1, -3.809, 14.1, -0.6937, 14.1, 0.8389, 0.6652, 0.8389, 0.6639, 0.8532, 0.6644, 0.8387, 0.6982, 0.8392, 0.6976, 0.8466, 0.7167, -11.33, 14.1, -14.93, 14.1, -18.85, 14.1, -11.33, 14.1, -7.733, 14.1, -6.243, 14.1, -0.6937, 14.1, -3.809, 14.1, 0.8344, 0.6971, 0.8325, 0.697, 0.8329, 0.694, 0.8348, 0.6941, 0.8265, 0.7156, 0.8284, 0.7158, 0.828, 0.7188, 0.8262, 0.7187, 0.8466, 0.6897, 0.8485, 0.6898, 0.8481, 0.6929, 0.8462, 0.6927, 0.8516, 0.6921, 0.8498, 0.692, 0.8502, 0.6889, 0.8521, 0.689, 0.8484, 0.7071, 0.8465, 0.7071, 0.8463, 0.704, 0.8481, 0.704, 0.8522, 0.7025, 0.8504, 0.7025, 0.8501, 0.6995, 0.8519, 0.6994, 0.8484, 0.7021, 0.8465, 0.7021, 0.8463, 0.6991, 0.8481, 0.699, 0.01318, 0.9867, 0.02985, 0.9824, 0.02985, 0.9941, 0.1452, 0.4196, 0.145, 0.4097, 0.1484, 0.4112, 0.1487, 0.4227, -16.42, 14.1, -14.93, 14.1, -18.85, 14.1, -21.97, 14.1, 9.03, 27.61, 9.84, 26.29, 10.1, 26.7, 9.523, 27.64, 0.7372, 0.4871, 0.7386, 0.4846, 0.7452, 0.4843, 0.7437, 0.4863, 0.8542, 0.6644, 0.8542, 0.6631, 0.8546, 0.6631, 0.8546, 0.6644, 0.8392, 0.6976, 0.8491, 0.6873, 0.8494, 0.6874, 0.1749, 0.387, 0.1724, 0.3748, 0.1772, 0.3782, 0.1797, 0.3887, 0.8638, 0.6991, 0.8657, 0.699, 0.8659, 0.7021, 0.8641, 0.7021, 0.03949, 1.009, 0.03058, 1.009, 0.03058, 0.02124, 0.03949, 0.02124, 0.8656, 0.697, 0.8638, 0.6971, 0.8635, 0.694, 0.8654, 0.694, 0.8325, 0.6773, 0.8342, 0.6759, 0.8342, 0.6874, 0.8325, 0.6995, 0.8344, 0.6994, 0.8347, 0.7025, 0.8328, 0.7025, 0.8508, 0.6773, 0.8508, 0.686, 0.8491, 0.6874, 0.8347, 0.7074, 0.8328, 0.7075, 0.8325, 0.7044, 0.8344, 0.7043, 0.8124, 0.686, 0.8124, 0.6773, 0.8141, 0.6874, 0.8291, 0.7018, 0.8308, 0.7032, 0.8141, 0.7134, 0.8519, 0.6974, 0.85, 0.6974, 0.8498, 0.6943, 0.8516, 0.6943, 0.8308, 0.6773, 0.8308, 0.686, 0.8291, 0.6874, 0.8124, 0.7032, 0.8141, 0.7018, 0.8141, 0.7134, 0.8124, 0.712, 0.8124, 0.7032, 0.8141, 0.7134, -14.93, 14.1, -16.42, 14.1, -16.42, -14.1, -14.93, -14.1, 0.8124, 0.6773, 0.8141, 0.6759, 0.8141, 0.6874, 0.8291, 0.6759, 0.8308, 0.6773, 0.8141, 0.6874, 0.8308, 0.6902, 0.8308, 0.699, 0.8291, 0.7004, 0.8308, 0.7032, 0.8308, 0.712, 0.8291, 0.7134, 0.8129, 0.7148, 0.8147, 0.715, 0.8143, 0.718, 0.8124, 0.7179, 0.8124, 0.699, 0.8124, 0.6902, 0.8141, 0.7004, 0.8491, 0.6759, 0.8508, 0.6773, 0.8342, 0.6874, 0.8325, 0.686, 0.8325, 0.6773, 0.8342, 0.6874, 0.8291, 0.6889, 0.8308, 0.6902, 0.8141, 0.7004, 0.8124, 0.6902, 0.8141, 0.6889, 0.8141, 0.7004, 0.8466, 0.6948, 0.8485, 0.6949, 0.8481, 0.6979, 0.8462, 0.6978, 0.813, 0.6669, 0.8044, 0.6848, 0.8124, 0.6666, -11.33, 14.1, -3.809, 14.1, -7.733, 14.1, -11.33, 14.1, -21.97, 14.1, -18.85, 14.1, -14.93, 14.1, -16.42, 14.1, 0.8382, 0.6987, 0.8387, 0.6982, 0.8466, 0.7167, 0.853, 0.6666, 0.8531, 0.6677, 0.8199, 0.6318, 0.8204, 0.6318, 0.8521, 0.6619, 0.8522, 0.6605, 0.8525, 0.6619, 0.8109, 0.6634, 0.8015, 0.6555, 0.8018, 0.6553, 0.8545, 0.6656, 0.8542, 0.6644, 0.8546, 0.6644, 0.1799, 0.4655, 0.1814, 0.4658, 0.1816, 0.4736, 0.1784, 0.4695, 0.825, 0.6561, 0.8254, 0.6556, 0.8231, 0.6631, 0.8259, 0.6877, 0.828, 0.6953, 0.8256, 0.6876, 0.812, 0.666, 0.8044, 0.6848, 0.8109, 0.6634, 0.8386, 0.6709, 0.8388, 0.6733, 0.8384, 0.6722, 0.828, 0.6953, 0.8284, 0.6957, 0.8013, 0.6878, 0.1718, 0.399, 0.1726, 0.4117, 0.1675, 0.4131, 0.1666, 0.3993, 0.8381, 0.6722, 0.8378, 0.6709, 0.8381, 0.6709, 0.8531, 0.6619, 0.8532, 0.6631, 0.8528, 0.6631, 0.8528, 0.6619, 0.8381, 0.6642, 0.8387, 0.6642, 0.8384, 0.6652, 0.8528, 0.6605, 0.8531, 0.6619, 0.8528, 0.6619, 0.8231, 0.6631, 0.8497, 0.6559, 0.8228, 0.6636, 0.8224, 0.6641, 0.8497, 0.6559, 0.822, 0.6644, 0.8251, 0.6558, 0.8254, 0.6556, 0.825, 0.6561, 0.8525, 0.6619, 0.8525, 0.6631, 0.8521, 0.6631, 0.8521, 0.6619, 0.8531, 0.6677, 0.8532, 0.669, 0.8387, 0.6673, 0.8387, 0.666, 0.8109, 0.6634, 0.8018, 0.6553, 0.8049, 0.6563, 0.8401, 0.6953, 0.846, 0.6882, 0.8491, 0.6873, 0.8392, 0.6976, 0.8401, 0.6953, 0.8491, 0.6873, 0.8134, 0.6669, 0.8044, 0.6848, 0.813, 0.6669, 0.8381, 0.6696, 0.8381, 0.6709, 0.8378, 0.6709, 0.8377, 0.6697, 0.8109, 0.6634, 0.8013, 0.6561, 0.8013, 0.6558, 0.8199, 0.6815, 0.82, 0.6801, 0.8549, 0.6801, 0.8549, 0.6815, 0.837, 0.6722, 0.8375, 0.6708, 0.8375, 0.6722, 0.8532, 0.669, 0.8531, 0.6726, 0.8386, 0.6709, 0.8387, 0.6673, -7.733, 14.1, -6.243, 14.1, -6.243, -14.1, -7.733, -14.1, -20.69, 70.81, -13.79, 39.09, -13.79, 39.09, -20.69, 70.81, 0.04773, 1.009, 0.03949, 1.009, 0.03949, 0.02124, 0.04773, 0.02124, -13.79, 39.09, -20.69, 70.81, -20.69, 70.81, -13.79, 39.09, 0.03058, 1.009, 0.02124, 1.009, 0.02124, 0.02124, 0.03058, 0.02124, 0.8519, 0.6931, 0.8519, 0.7057, 0.8378, 0.7056, 0.8378, 0.6931, 0.1024, 1.009, 0.09485, 1.009, 0.09485, 0.02124, 0.1024, 0.02124, 0.04773, 0.02124, 0.05524, 0.02124, 0.05524, 1.009, 0.04773, 1.009, 0.1108, 1.009, 0.1024, 1.009, 0.1024, 0.02124, 0.1108, 0.02124, -14.32, 78.46, -4.597, 83.54, -11.18, 80.15, 0.8639, 0.6897, 0.8657, 0.6898, 0.8653, 0.6929, 0.8635, 0.6927, 5.718, 88.61, 8.299, 101.9, 9.068, 105.4, 0.6323, 1.009, 0.1108, 1.009, 0.1108, 0.02124, 0.6323, 0.02124, 4.649, 1.429, -3.649, 1.429, -3.649, -0.4293, 4.649, -0.4293, 0.0, 0.0, 1.0, 0.0, 1.0, 1.0, 0.0, 1.0, 7.596, 98.45, 10.94, 113.4, 10.94, 113.4, 0.8462, 0.6927, 0.8344, 0.6921, 0.8348, 0.689, 0.8466, 0.6897, -7.733, 14.1, -11.33, 14.1, -11.33, -14.1, -7.733, -14.1, 0.2311, 0.4817, 0.2249, 0.4803, 0.2273, 0.4747, 0.2327, 0.4752, 9.448, -63.21, 10.18, 26.34, 10.1, 26.7, 9.448, -63.21, 8.973, 115.6, -69.74, 104.0, -69.74, 104.0, 8.973, 115.6, 0.8546, 0.6708, 0.8546, 0.6744, 0.8543, 0.6744, 0.8543, 0.6708, -20.62, 72.0, -19.85, 74.22, -20.33, 73.15, 0.2455, 0.3965, 0.2401, 0.3984, 0.2393, 0.3848, 0.2448, 0.3837, -14.93, -14.1, -11.33, -14.1, -11.33, 14.1, -14.93, 14.1, 0.6576, 0.51, 0.6647, 0.5056, 0.6933, 0.5048, 0.6959, 0.5121, -13.79, 39.09, -12.42, 36.77, -12.97, 37.49, -13.79, 39.09, 0.2345, 0.469, 0.2327, 0.4752, 0.2273, 0.4747, 0.2296, 0.4692, 0.2023, 0.469, 0.201, 0.4806, 0.1951, 0.4822, 0.1951, 0.4755, 5.365, 88.87, 7.209, 98.53, 7.596, 98.45, 5.718, 88.61, 0.1531, 0.4994, 0.1453, 0.5024, 0.1447, 0.4951, 0.1531, 0.4918, 5.718, 88.61, 9.068, 105.4, 5.718, 88.61, 0.1747, 0.4615, 0.1738, 0.4601, 0.174, 0.4592, 0.1755, 0.46, 7.596, 98.45, 8.299, 101.9, 5.718, 88.61, -4.597, 83.54, 5.718, 88.61, -11.18, 80.15, -7.733, -14.1, -11.33, -14.1, -11.33, 14.1, -7.733, 14.1, 2.014, 1.333, -1.014, 1.33, -1.014, -0.3325, 2.014, -0.3325, 0.8547, 0.6791, 0.8549, 0.6801, 0.8202, 0.6768, 0.8202, 0.6755, 9.523, 27.64, 10.1, 26.7, 9.956, 27.04, 9.238, 27.88, 0.2072, 0.5084, 0.2087, 0.5165, 0.2029, 0.525, 0.202, 0.5165, 9.239, 27.37, -10.43, 34.75, -10.26, 35.1, 9.238, 27.88, 0.1998, 0.4888, 0.1951, 0.4889, 0.1951, 0.4822, 0.201, 0.4806, -69.74, 104.0, -69.74, -63.21, -69.74, -63.21, -69.74, 104.0, -19.85, 74.22, -20.62, 72.0, -20.71, 73.27, -12.42, 36.77, -11.06, 35.57, -11.78, 36.13, -12.97, 37.49, 10.59, 113.4, 5.409, 88.84, 9.068, 105.4, 0.17, 0.4551, 0.171, 0.4539, 0.172, 0.4564, 0.1714, 0.4568, 0.649, 0.4791, 0.6485, 0.4761, 0.6591, 0.476, 0.6576, 0.4794, -11.18, 80.15, 5.718, 88.61, -8.094, 82.14, 8.917, 115.2, -69.34, 103.6, -69.74, 104.0, 8.973, 115.6, 9.448, -63.21, -69.74, -63.21, -69.34, -62.82, 9.056, -62.82, -69.74, -63.21, 9.448, -63.21, 9.105, -62.87, -69.39, -62.87, -69.74, -63.21, -69.74, 104.0, -69.34, 103.6, -69.34, -62.82, 0.6641, 0.5181, 0.6649, 0.5168, 0.6697, 0.5252, 0.6679, 0.5282, -11.78, 36.13, -12.97, 37.49, -12.42, 36.77, -11.06, 35.57, -4.597, 83.54, -14.32, 78.46, -8.117, 82.19, -19.49, 75.45, -17.54, 77.1, -18.33, 76.06, 9.84, 26.29, 9.105, -62.87, 9.448, -63.21, 0.1546, 0.5163, 0.1487, 0.5186, 0.1459, 0.5098, 0.1535, 0.5074, -8.117, 82.19, 5.365, 88.87, 5.718, 88.61, 9.791, 26.28, 9.239, 27.37, 9.956, 27.04, -14.93, -14.1, -16.42, -14.1, -16.42, 14.1, -14.93, 14.1, -6.243, 14.1, -7.733, 14.1, -7.733, -14.1, -6.243, -14.1, 0.8199, 0.6869, 0.82, 0.6855, 0.8549, 0.6855, 0.8549, 0.6869, 0.1741, 0.4656, 0.1758, 0.4633, 0.1769, 0.4657, 0.1746, 0.4692, -18.33, 76.06, -17.32, 76.77, -19.18, 75.2, -8.094, 82.14, -18.56, 76.32, -17.32, 76.77, -11.25, 35.29, 9.03, 27.61, 8.913, 28.08, 0.1769, 0.4657, 0.1788, 0.4623, 0.1799, 0.4655, 0.1784, 0.4695, 9.588, 115.4, 8.973, 115.6, 8.973, 115.6, 10.12, 115.1, -20.66, 73.26, -21.04, 70.8, -20.62, 72.0, -10.43, 34.75, -12.04, 35.85, -11.78, 36.13, -10.26, 35.1, 9.238, 27.88, 9.956, 27.04, 9.239, 27.37, 0.1464, 0.3892, 0.1448, 0.3788, 0.148, 0.3752, 0.1501, 0.3876, -18.33, 76.06, -19.18, 75.2, -19.49, 75.45, -20.71, 73.27, -19.49, 75.45, -19.85, 74.22, -21.09, 70.8, -20.71, 73.27, -20.62, 72.0, -10.26, 35.1, -11.78, 36.13, -11.06, 35.57, 10.1, 26.7, 9.448, -63.21, 9.448, -63.21, 10.18, 26.34, 8.913, 28.08, -10.26, 35.1, -11.25, 35.29, 0.2067, 0.4838, 0.2042, 0.4916, 0.1998, 0.4888, 0.201, 0.4806, 9.448, -63.21, 10.1, 26.7, 9.84, 26.29, -20.62, 72.0, -20.33, 73.15, -20.66, 73.26, -18.56, 76.32, -20.66, 73.26, -20.33, 73.15, 0.1707, 0.4844, 0.1711, 0.4766, 0.1753, 0.4739, 0.1761, 0.479, -17.54, 77.1, -8.117, 82.19, -14.32, 78.46, 0.1542, 0.4595, 0.1502, 0.4597, 0.1514, 0.4491, 0.1552, 0.4505, 5.718, 88.61, 7.596, 98.45, 5.718, 88.61, -11.06, 35.57, -10.26, 35.1, -10.26, 35.1, -11.78, 36.13, 5.718, 88.61, 9.068, 105.4, 5.409, 88.84, 5.409, 88.84, -8.094, 82.14, 5.718, 88.61, 0.1874, 0.4921, 0.1862, 0.4929, 0.1878, 0.4819, 0.1901, 0.4867, 10.82, 114.1, 10.94, 113.4, 10.94, 113.4, 10.54, 114.6, -19.18, 75.2, -17.32, 76.77, -18.56, 76.32, -20.33, 73.15, -19.18, 75.2, -18.56, 76.32, 0.1515, 0.3998, 0.1523, 0.4125, 0.1484, 0.4112, 0.1478, 0.4, 10.49, 113.9, 10.59, 113.4, 10.94, 113.4, 10.82, 114.1, 0.1963, 0.4559, 0.1883, 0.4567, 0.1866, 0.4509, 0.1958, 0.4495, 10.94, 113.4, 10.94, 113.4, 9.068, 105.4, 9.068, 105.4, 10.94, 113.4, 10.59, 113.4, 0.6675, 0.4999, 0.6672, 0.4936, 0.6694, 0.4927, 0.6698, 0.5, -18.33, 76.06, -14.32, 78.46, -17.32, 76.77, -14.32, 78.46, -18.33, 76.06, -17.54, 77.1, -20.62, 72.0, -20.69, 70.81, -21.09, 70.8, 9.588, 115.4, 8.973, 115.6, 8.973, 115.6, 8.973, 115.6, 9.588, 115.4, 8.917, 115.2, 8.299, 101.9, 10.94, 113.4, 9.068, 105.4, 7.596, 98.45, 10.94, 113.4, 8.299, 101.9, 0.1566, 0.371, 0.162, 0.3712, 0.1646, 0.3853, 0.1594, 0.3856, -17.32, 76.77, -11.18, 80.15, -8.094, 82.14, -4.597, 83.54, 5.718, 88.61, 5.718, 88.61, 5.718, 88.61, -4.597, 83.54, -8.117, 82.19, -14.32, 78.46, -11.18, 80.15, -17.32, 76.77, 9.523, 27.64, 8.913, 28.08, 9.03, 27.61, 0.8474, 0.7115, 0.8325, 0.7115, 0.8325, 0.7089, 0.8474, 0.7089, 0.1718, 0.399, 0.1768, 0.3988, 0.1776, 0.4095, 0.1726, 0.4117, 10.18, 26.34, 9.956, 27.04, 10.1, 26.7, 9.956, 27.04, 10.18, 26.34, 9.791, 26.28, -20.69, 70.81, -20.62, 72.0, -21.04, 70.8, -14.93, 14.1, -11.33, 14.1, -11.33, -14.1, -14.93, -14.1, -10.26, 35.1, -11.06, 35.57, -11.25, 35.29, -19.18, 75.2, -19.85, 74.22, -19.49, 75.45])
me_thief.materials.append(mat_01thiefmarqueemat)
me_thief.materials.append(mat_02thiefmonitormat)
me_thief.materials.append(mat_thiefcontrols)
me_thief.materials.append(mat_thiefcab)
me_thief.materials.append(mat_thiefsideart)
me_thief.materials.append(mat_thiefbezelmat)
me_thief.materials.append(mat_thiefcabmat)
me_thief.materials.append(mat_thieftmoldmat)
me_thief.use_remesh_fix_poles = True
me_thief.use_remesh_preserve_attributes = False
me_thief.update()

# ---- objects
ob_thief = bpy.data.objects.new('thief', me_thief)

# ---- transforms, parenting, visibility, modifiers, constraints
ob_thief.location = (0.06845, -0.2581, 1.056)
ob_thief.rotation_euler = (1.571, 0.0, 0.0)
_m = ob_thief.modifiers.new('Auto Smooth', 'NODES')
_m.node_group = ng_auto_smooth
_gi = [s.identifier for s in ng_auto_smooth.interface.items_tree if s.item_type == 'SOCKET' and s.in_out == 'INPUT']
_m[_gi[1]] = 1.047  # Angle
_m = ob_thief.modifiers.new('WeightedNormal', 'WEIGHTED_NORMAL')
_m.keep_sharp = True

# ---- collection membership
scene.collection.objects.link(ob_thief)

# ---- scene / render settings (as saved in the file)
scene.frame_start = 1; scene.frame_end = 250; scene.frame_set(1)
scene.render.engine = 'BLENDER_EEVEE_NEXT'
scene.cycles.use_denoising = False
scene.cycles.samples = 128
scene.cycles.sampling_pattern = 'TABULATED_SOBOL'
scene.cycles.use_adaptive_sampling = False
scene.cycles.use_light_tree = False
scene.view_settings.view_transform = 'Filmic'
bpy.context.view_layer.update()

# ---- added for rendering (the .blend has no active camera and no usable light): camera, sun
cam_auto = bpy.data.cameras.new('AutoCamera')
cam_auto.lens = 50.0
cam_auto.sensor_width = 36.0
cam_auto.clip_end = 1000.0
ob_auto_camera = bpy.data.objects.new('AutoCamera', cam_auto)
scene.collection.objects.link(ob_auto_camera)
ob_auto_camera.location = (1.89683, -2.27619, 2.42746)
ob_auto_camera.rotation_euler = (1.09748, -7.21219e-08, 0.694738)
scene.camera = ob_auto_camera
light_auto_sun = bpy.data.lights.new('AutoSun', 'SUN')
light_auto_sun.energy = 3.0
light_auto_sun.angle = 0.0523599
ob_auto_sun = bpy.data.objects.new('AutoSun', light_auto_sun)
scene.collection.objects.link(ob_auto_sun)
ob_auto_sun.rotation_euler = (0.872665, 0.174533, 0.523599)
bpy.context.view_layer.update()
